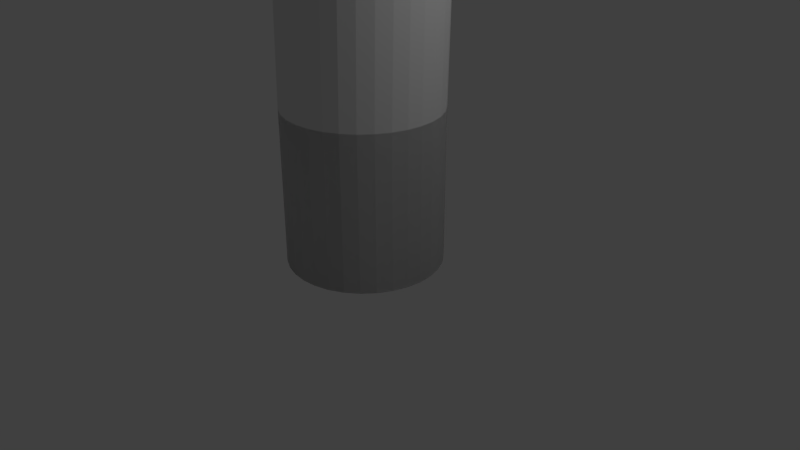 # Source: Tutorial2.blend  (saved by Blender 2.78.0; exported with 4.5.12 LTS)
import bpy
from mathutils import Matrix  # noqa: F401  (used for matrix-valued properties, if any)

bpy.ops.wm.read_factory_settings(use_empty=True)
scene = bpy.context.scene
scene.name = 'Scene'

# ---- collections
col_collection_1 = bpy.data.collections.new('Collection 1'); scene.collection.children.link(col_collection_1)

# ---- world
world_world = bpy.data.worlds.new('World'); scene.world = world_world
world_world.color = (0.05088, 0.05088, 0.05088)
world_world.use_sun_shadow = False
world_world.sun_shadow_jitter_overblur = 0.0
world_world.cycles.sampling_method = 'MANUAL'

# ---- cameras
cam_camera = bpy.data.cameras.new('Camera')
cam_camera.clip_end = 100.0
cam_camera.lens = 35.0
cam_camera.sensor_width = 32.0
cam_camera.sensor_height = 18.0
cam_camera.ortho_scale = 7.314
cam_camera.dof.focus_distance = 0.0
cam_camera.dof.aperture_fstop = 128.0

# ---- lights
light_lamp = bpy.data.lights.new('Lamp', 'POINT')
light_lamp.transmission_factor = 0.0
light_lamp.cutoff_distance = 30.0
light_lamp.energy = 100.0
light_lamp.shadow_buffer_clip_start = 1.001
light_lamp.shadow_soft_size = 0.1
light_lamp.shadow_maximum_resolution = 0.006
light_lamp.use_absolute_resolution = True

# ---- meshes
me_sphere = bpy.data.meshes.new('Sphere')
me_sphere.from_pydata([(0.1522, 0.09567, 0.2452), (0.2986, 0.1877, 0.231), (0.4335, 0.2724, 0.2079), (0.5518, 0.3468, 0.1768), (0.6488, 0.4077, 0.1389), (0.721, 0.4531, 0.09567), (0.7654, 0.481, 0.04877), (0.7804, 0.4904, 9.275e-09), (0.7654, 0.481, -0.04877), (0.721, 0.4531, -0.09567), (0.6488, 0.4077, -0.1389), (0.5518, 0.3468, -0.1768), (0.4335, 0.2724, -0.2079), (0.2986, 0.1877, -0.231), (0.1522, 0.09567, -0.2452), (0.2986, 0.09012, 0.2452), (0.5858, 0.1768, 0.231), (0.8504, 0.2566, 0.2079), (1.082, 0.3266, 0.1768), (1.273, 0.3841, 0.1389), (1.414, 0.4268, 0.09567), (1.501, 0.4531, 0.04877), (1.531, 0.4619, 9.275e-09), (1.501, 0.4531, -0.04877), (1.414, 0.4268, -0.09567), (1.273, 0.3841, -0.1389), (1.082, 0.3266, -0.1768), (0.8504, 0.2566, -0.2079), (0.5858, 0.1768, -0.231), (0.2986, 0.09012, -0.2452), (0.4335, 0.08111, 0.2452), (0.8504, 0.1591, 0.231), (1.235, 0.231, 0.2079), (1.571, 0.294, 0.1768), (1.848, 0.3457, 0.1389), (2.053, 0.3841, 0.09567), (2.18, 0.4077, 0.04877), (2.222, 0.4157, 9.275e-09), (2.18, 0.4077, -0.04877), (2.053, 0.3841, -0.09567), (1.848, 0.3457, -0.1389), (1.571, 0.294, -0.1768), (1.235, 0.231, -0.2079), (0.8504, 0.1591, -0.231), (0.4335, 0.08111, -0.2452), (0.5518, 0.06897, 0.2452), (1.082, 0.1353, 0.231), (1.571, 0.1964, 0.2079), (2.0, 0.25, 0.1768), (2.352, 0.294, 0.1389), (2.613, 0.3266, 0.09567), (2.774, 0.3468, 0.04877), (2.828, 0.3536, 9.275e-09), (2.774, 0.3468, -0.04877), (2.613, 0.3266, -0.09567), (2.352, 0.294, -0.1389), (2.0, 0.25, -0.1768), (1.571, 0.1964, -0.2079), (1.082, 0.1353, -0.231), (0.5518, 0.06897, -0.2452), (0.6488, 0.05419, 0.2452), (1.273, 0.1063, 0.231), (1.848, 0.1543, 0.2079), (2.352, 0.1964, 0.1768), (2.765, 0.231, 0.1389), (3.073, 0.2566, 0.09567), (3.262, 0.2724, 0.04877), (3.326, 0.2778, 9.275e-09), (3.262, 0.2724, -0.04877), (3.073, 0.2566, -0.09567), (2.765, 0.231, -0.1389), (2.352, 0.1964, -0.1768), (1.848, 0.1543, -0.2079), (1.273, 0.1063, -0.231), (0.6488, 0.05419, -0.2452), (0.721, 0.03733, 0.2452), (1.414, 0.07322, 0.231), (2.053, 0.1063, 0.2079), (2.613, 0.1353, 0.1768), (3.073, 0.1591, 0.1389), (3.414, 0.1768, 0.09567), (3.625, 0.1877, 0.04877), (3.696, 0.1913, 9.275e-09), (3.625, 0.1877, -0.04877), (3.414, 0.1768, -0.09567), (3.073, 0.1591, -0.1389), (2.613, 0.1353, -0.1768), (2.053, 0.1063, -0.2079), (1.414, 0.07322, -0.231), (0.721, 0.03733, -0.2452), (0.7654, 0.01903, 0.2452), (1.501, 0.03733, 0.231), (2.18, 0.05419, 0.2079), (2.774, 0.06897, 0.1768), (3.262, 0.08111, 0.1389), (3.625, 0.09012, 0.09567), (3.848, 0.09567, 0.04877), (3.923, 0.09754, 9.275e-09), (3.848, 0.09567, -0.04877), (3.625, 0.09012, -0.09567), (3.262, 0.08111, -0.1389), (2.774, 0.06897, -0.1768), (2.18, 0.05419, -0.2079), (1.501, 0.03733, -0.231), (0.7654, 0.01903, -0.2452), (0.7804, -2.809e-07, 0.2452), (1.531, -2.772e-07, 0.231), (2.222, -2.734e-07, 0.2079), (2.828, -2.772e-07, 0.1768), (3.326, -2.846e-07, 0.1389), (3.696, -2.548e-07, 0.09567), (3.923, -3.144e-07, 0.04877), (4.0, -3.07e-07, 9.275e-09), (3.923, -3.144e-07, -0.04877), (3.696, -2.325e-07, -0.09567), (3.326, -2.846e-07, -0.1389), (2.828, -2.772e-07, -0.1768), (2.222, -2.883e-07, -0.2079), (1.531, -2.697e-07, -0.231), (0.7804, -2.716e-07, -0.2452), (0.7654, -0.01903, 0.2452), (1.501, -0.03733, 0.231), (2.18, -0.05419, 0.2079), (2.774, -0.06898, 0.1768), (3.262, -0.08111, 0.1389), (3.625, -0.09012, 0.09567), (3.848, -0.09567, 0.04877), (3.923, -0.09755, 9.275e-09), (3.848, -0.09567, -0.04877), (3.625, -0.09012, -0.09567), (3.262, -0.08111, -0.1389), (2.774, -0.06898, -0.1768), (2.18, -0.05419, -0.2079), (1.501, -0.03733, -0.231), (0.7654, -0.01903, -0.2452), (0.721, -0.03733, 0.2452), (1.414, -0.07322, 0.231), (2.053, -0.1063, 0.2079), (2.613, -0.1353, 0.1768), (3.073, -0.1591, 0.1389), (3.414, -0.1768, 0.09567), (3.625, -0.1877, 0.04877), (3.696, -0.1913, 9.275e-09), (3.625, -0.1877, -0.04877), (3.414, -0.1768, -0.09567), (3.073, -0.1591, -0.1389), (2.613, -0.1353, -0.1768), (2.053, -0.1063, -0.2079), (1.414, -0.07322, -0.231), (0.721, -0.03733, -0.2452), (0.6488, -0.05419, 0.2452), (1.273, -0.1063, 0.231), (1.848, -0.1543, 0.2079), (2.352, -0.1964, 0.1768), (2.765, -0.231, 0.1389), (3.073, -0.2566, 0.09567), (3.262, -0.2724, 0.04877), (3.326, -0.2778, 9.275e-09), (3.262, -0.2724, -0.04877), (3.073, -0.2566, -0.09567), (2.765, -0.231, -0.1389), (2.352, -0.1964, -0.1768), (1.848, -0.1543, -0.2079), (1.273, -0.1063, -0.231), (0.6488, -0.05419, -0.2452), (0.5518, -0.06898, 0.2452), (1.082, -0.1353, 0.231), (1.571, -0.1964, 0.2079), (2.0, -0.25, 0.1768), (2.352, -0.294, 0.1389), (2.613, -0.3266, 0.09567), (2.774, -0.3468, 0.04877), (2.828, -0.3536, 9.275e-09), (2.774, -0.3468, -0.04877), (2.613, -0.3266, -0.09567), (2.352, -0.294, -0.1389), (2.0, -0.25, -0.1768), (1.571, -0.1964, -0.2079), (1.082, -0.1353, -0.231), (0.5518, -0.06898, -0.2452), (0.4335, -0.08111, 0.2452), (0.8504, -0.1591, 0.231), (1.235, -0.231, 0.2079), (1.571, -0.294, 0.1768), (1.848, -0.3457, 0.1389), (2.053, -0.3841, 0.09567), (2.18, -0.4077, 0.04877), (2.222, -0.4157, 9.275e-09), (2.18, -0.4077, -0.04877), (2.053, -0.3841, -0.09567), (1.848, -0.3457, -0.1389), (1.571, -0.294, -0.1768), (1.235, -0.231, -0.2079), (0.8504, -0.1591, -0.231), (0.4335, -0.08111, -0.2452), (0.2986, -0.09012, 0.2452), (0.5858, -0.1768, 0.231), (0.8504, -0.2566, 0.2079), (1.082, -0.3266, 0.1768), (1.273, -0.3841, 0.1389), (1.414, -0.4268, 0.09567), (1.501, -0.4531, 0.04877), (1.531, -0.4619, 9.275e-09), (1.501, -0.4531, -0.04877), (1.414, -0.4268, -0.09567), (1.273, -0.3841, -0.1389), (1.082, -0.3266, -0.1768), (0.8504, -0.2566, -0.2079), (0.5858, -0.1768, -0.231), (0.2986, -0.09012, -0.2452), (0.1522, -0.09567, 0.2452), (0.2986, -0.1877, 0.231), (0.4335, -0.2724, 0.2079), (0.5518, -0.3468, 0.1768), (0.6488, -0.4077, 0.1389), (0.721, -0.4531, 0.09567), (0.7654, -0.481, 0.04877), (0.7804, -0.4904, 9.275e-09), (0.7654, -0.481, -0.04877), (0.721, -0.4531, -0.09567), (0.6488, -0.4077, -0.1389), (0.5518, -0.3468, -0.1768), (0.4335, -0.2724, -0.2079), (0.2986, -0.1877, -0.231), (0.1522, -0.09567, -0.2452), (-3.34e-07, -0.09755, 0.2452), (-1.403e-07, -0.1913, 0.231), (-1.999e-07, -0.2778, 0.2079), (-4.085e-07, -0.3536, 0.1768), (-6.47e-07, -0.4157, 0.1389), (-5.091e-08, -0.4619, 0.09567), (-6.47e-07, -0.4904, 0.04877), (-7.066e-07, -0.5, 9.275e-09), (-6.47e-07, -0.4904, -0.04877), (-5.091e-08, -0.4619, -0.09567), (-6.47e-07, -0.4157, -0.1389), (-4.085e-07, -0.3536, -0.1768), (-3.489e-07, -0.2778, -0.2079), (-2.893e-07, -0.1913, -0.231), (-2.893e-07, -0.09755, -0.2452), (-0.1522, -0.09567, 0.2452), (-0.2986, -0.1877, 0.231), (-0.4335, -0.2724, 0.2079), (-0.5518, -0.3468, 0.1768), (-0.6488, -0.4077, 0.1389), (-0.721, -0.4531, 0.09567), (-0.7654, -0.481, 0.04877), (-0.7804, -0.4904, 9.275e-09), (-0.7654, -0.481, -0.04877), (-0.721, -0.4531, -0.09567), (-0.6488, -0.4077, -0.1389), (-0.5518, -0.3468, -0.1768), (-0.4335, -0.2724, -0.2079), (-0.2986, -0.1877, -0.231), (-0.1522, -0.09567, -0.2452), (-0.2986, -0.09012, 0.2452), (-0.5858, -0.1768, 0.231), (-0.8504, -0.2566, 0.2079), (-1.082, -0.3266, 0.1768), (-1.273, -0.3841, 0.1389), (-1.414, -0.4268, 0.09567), (-1.501, -0.4531, 0.04877), (-1.531, -0.4619, 9.275e-09), (-1.501, -0.4531, -0.04877), (-1.414, -0.4268, -0.09567), (-1.273, -0.3841, -0.1389), (-1.082, -0.3266, -0.1768), (-0.8504, -0.2566, -0.2079), (-0.5858, -0.1768, -0.231), (-0.2986, -0.09012, -0.2452), (-0.4335, -0.08111, 0.2452), (-0.8504, -0.1591, 0.231), (-1.235, -0.231, 0.2079), (-1.571, -0.294, 0.1768), (-1.848, -0.3457, 0.1389), (-2.053, -0.3841, 0.09567), (-2.18, -0.4077, 0.04877), (-2.222, -0.4157, 9.275e-09), (-2.18, -0.4077, -0.04877), (-2.053, -0.3841, -0.09567), (-1.848, -0.3457, -0.1389), (-1.571, -0.294, -0.1768), (-1.235, -0.231, -0.2079), (-0.8504, -0.1591, -0.231), (-0.4335, -0.08111, -0.2452), (-0.5518, -0.06898, 0.2452), (-1.082, -0.1353, 0.231), (-1.571, -0.1964, 0.2079), (-2.0, -0.25, 0.1768), (-2.352, -0.294, 0.1389), (-2.613, -0.3266, 0.09567), (-2.774, -0.3468, 0.04877), (-2.828, -0.3536, 9.275e-09), (-2.774, -0.3468, -0.04877), (-2.613, -0.3266, -0.09567), (-2.352, -0.294, -0.1389), (-2.0, -0.25, -0.1768), (-1.571, -0.1964, -0.2079), (-1.082, -0.1353, -0.231), (-0.5518, -0.06898, -0.2452), (-1.389e-06, -3.71e-07, 0.25), (-0.6488, -0.05419, 0.2452), (-1.273, -0.1063, 0.231), (-1.848, -0.1543, 0.2079), (-2.352, -0.1964, 0.1768), (-2.765, -0.231, 0.1389), (-3.073, -0.2566, 0.09567), (-3.262, -0.2724, 0.04877), (-3.326, -0.2778, 9.275e-09), (-3.262, -0.2724, -0.04877), (-3.073, -0.2566, -0.09567), (-2.765, -0.231, -0.1389), (-2.352, -0.1964, -0.1768), (-1.848, -0.1543, -0.2079), (-1.273, -0.1063, -0.231), (-0.6488, -0.05419, -0.2452), (-0.721, -0.03733, 0.2452), (-1.414, -0.07322, 0.231), (-2.053, -0.1063, 0.2079), (-2.613, -0.1353, 0.1768), (-3.073, -0.1591, 0.1389), (-3.414, -0.1768, 0.09567), (-3.625, -0.1877, 0.04877), (-3.696, -0.1913, 9.275e-09), (-3.625, -0.1877, -0.04877), (-3.414, -0.1768, -0.09567), (-3.073, -0.1591, -0.1389), (-2.613, -0.1353, -0.1768), (-2.053, -0.1063, -0.2079), (-1.414, -0.07322, -0.231), (-0.721, -0.03733, -0.2452), (-0.7654, -0.01903, 0.2452), (-1.501, -0.03733, 0.231), (-2.18, -0.05419, 0.2079), (-2.774, -0.06898, 0.1768), (-3.262, -0.08111, 0.1389), (-3.625, -0.09012, 0.09567), (-3.848, -0.09567, 0.04877), (-3.923, -0.09755, 9.275e-09), (-3.848, -0.09567, -0.04877), (-3.625, -0.09012, -0.09567), (-3.262, -0.08111, -0.1389), (-2.774, -0.06898, -0.1768), (-2.18, -0.05419, -0.2079), (-1.501, -0.03733, -0.231), (-0.7654, -0.01903, -0.2452), (-0.7804, -2.734e-07, 0.2452), (-1.531, -2.585e-07, 0.231), (-2.222, -2.585e-07, 0.2079), (-2.828, -2.101e-07, 0.1768), (-3.326, -1.877e-07, 0.1389), (-3.696, -2.772e-07, 0.09567), (-3.923, -1.654e-07, 0.04877), (-4.0, -1.877e-07, 9.275e-09), (-3.923, -1.654e-07, -0.04877), (-3.696, -2.772e-07, -0.09567), (-3.326, -1.877e-07, -0.1389), (-2.828, -2.101e-07, -0.1768), (-2.222, -2.474e-07, -0.2079), (-1.531, -2.436e-07, -0.231), (-0.7804, -2.753e-07, -0.2452), (-0.7654, 0.01903, 0.2452), (-1.501, 0.03733, 0.231), (-2.18, 0.05419, 0.2079), (-2.774, 0.06897, 0.1768), (-3.262, 0.08111, 0.1389), (-3.625, 0.09012, 0.09567), (-3.848, 0.09567, 0.04877), (-3.923, 0.09754, 9.275e-09), (-3.848, 0.09567, -0.04877), (-3.625, 0.09012, -0.09567), (-3.262, 0.08111, -0.1389), (-2.774, 0.06897, -0.1768), (-2.18, 0.05419, -0.2079), (-1.501, 0.03733, -0.231), (-0.7654, 0.01903, -0.2452), (-0.721, 0.03733, 0.2452), (-1.414, 0.07322, 0.231), (-2.053, 0.1063, 0.2079), (-2.613, 0.1353, 0.1768), (-3.073, 0.1591, 0.1389), (-3.414, 0.1768, 0.09567), (-3.625, 0.1877, 0.04877), (-3.696, 0.1913, 9.275e-09), (-3.625, 0.1877, -0.04877), (-3.414, 0.1768, -0.09567), (-3.073, 0.1591, -0.1389), (-2.613, 0.1353, -0.1768), (-2.053, 0.1063, -0.2079), (-1.414, 0.07322, -0.231), (-0.721, 0.03733, -0.2452), (-0.6488, 0.05419, 0.2452), (-1.273, 0.1063, 0.231), (-1.848, 0.1543, 0.2079), (-2.352, 0.1964, 0.1768), (-2.765, 0.231, 0.1389), (-3.073, 0.2566, 0.09567), (-3.262, 0.2724, 0.04877), (-3.326, 0.2778, 9.275e-09), (-3.262, 0.2724, -0.04877), (-3.073, 0.2566, -0.09567), (-2.765, 0.231, -0.1389), (-2.352, 0.1964, -0.1768), (-1.848, 0.1543, -0.2079), (-1.273, 0.1063, -0.231), (-0.6488, 0.05419, -0.2452), (-0.5518, 0.06897, 0.2452), (-1.082, 0.1353, 0.231), (-1.571, 0.1964, 0.2079), (-2.0, 0.25, 0.1768), (-2.352, 0.294, 0.1389), (-2.613, 0.3266, 0.09567), (-2.774, 0.3468, 0.04877), (-2.828, 0.3536, 9.275e-09), (-2.774, 0.3468, -0.04877), (-2.613, 0.3266, -0.09567), (-2.352, 0.294, -0.1389), (-2.0, 0.25, -0.1768), (-1.571, 0.1964, -0.2079), (-1.082, 0.1353, -0.231), (-0.5518, 0.06897, -0.2452), (-0.4335, 0.08111, 0.2452), (-0.8504, 0.1591, 0.231), (-1.235, 0.231, 0.2079), (-1.571, 0.294, 0.1768), (-1.848, 0.3457, 0.1389), (-2.053, 0.3841, 0.09567), (-2.18, 0.4077, 0.04877), (-2.222, 0.4157, 9.275e-09), (-2.18, 0.4077, -0.04877), (-2.053, 0.3841, -0.09567), (-1.848, 0.3457, -0.1389), (-1.571, 0.294, -0.1768), (-1.235, 0.231, -0.2079), (-0.8504, 0.1591, -0.231), (-0.4335, 0.08111, -0.2452), (-0.2986, 0.09012, 0.2452), (-0.5858, 0.1768, 0.231), (-0.8504, 0.2566, 0.2079), (-1.082, 0.3266, 0.1768), (-1.273, 0.3841, 0.1389), (-1.414, 0.4268, 0.09567), (-1.501, 0.4531, 0.04877), (-1.531, 0.4619, 9.275e-09), (-1.501, 0.4531, -0.04877), (-1.414, 0.4268, -0.09567), (-1.273, 0.3841, -0.1389), (-1.082, 0.3266, -0.1768), (-0.8504, 0.2566, -0.2079), (-0.5858, 0.1768, -0.231), (-0.2986, 0.09012, -0.2452), (-0.1522, 0.09567, 0.2452), (-0.2986, 0.1877, 0.231), (-0.4335, 0.2724, 0.2079), (-0.5518, 0.3468, 0.1768), (-0.6488, 0.4077, 0.1389), (-0.721, 0.4531, 0.09567), (-0.7654, 0.481, 0.04877), (-0.7804, 0.4904, 9.275e-09), (-0.7654, 0.481, -0.04877), (-0.721, 0.4531, -0.09567), (-0.6488, 0.4077, -0.1389), (-0.5518, 0.3468, -0.1768), (-0.4335, 0.2724, -0.2079), (-0.2986, 0.1877, -0.231), (-0.1522, 0.09567, -0.2452), (-1.552e-07, 0.09754, 0.2452), (8.699e-09, 0.1913, 0.231), (1.279e-07, 0.2778, 0.2079), (3.067e-07, 0.3536, 0.1768), (7.836e-07, 0.4157, 0.1389), (-5.091e-08, 0.4619, 0.09567), (7.24e-07, 0.4904, 0.04877), (7.836e-07, 0.5, 9.275e-09), (7.24e-07, 0.4904, -0.04877), (-5.091e-08, 0.4619, -0.09567), (7.836e-07, 0.4157, -0.1389), (3.067e-07, 0.3536, -0.1768), (1.875e-07, 0.2778, -0.2079), (8.699e-09, 0.1913, -0.231), (-2.446e-07, 0.09754, -0.2452), (-3.052e-07, -2.805e-07, -0.25), (0.1522, 0.09567, 0.2452), (0.2986, 0.1877, 0.231), (0.4335, 0.2724, 0.2079), (0.5518, 0.3468, 0.1768), (0.6488, 0.4077, 0.1389), (0.721, 0.4531, 0.09567), (0.7654, 0.481, 0.04877), (0.7804, 0.4904, 9.275e-09), (0.7654, 0.481, -0.04877), (0.721, 0.4531, -0.09567), (0.6488, 0.4077, -0.1389), (0.5518, 0.3468, -0.1768), (0.4335, 0.2724, -0.2079), (0.2986, 0.1877, -0.231), (0.1522, 0.09567, -0.2452), (0.2986, 0.09012, 0.2452), (0.5858, 0.1768, 0.231), (0.8504, 0.2566, 0.2079), (1.082, 0.3266, 0.1768), (1.273, 0.3841, 0.1389), (1.414, 0.4268, 0.09567), (1.501, 0.4531, 0.04877), (1.531, 0.4619, 9.275e-09), (1.501, 0.4531, -0.04877), (1.414, 0.4268, -0.09567), (1.273, 0.3841, -0.1389), (1.082, 0.3266, -0.1768), (0.8504, 0.2566, -0.2079), (0.5858, 0.1768, -0.231), (0.2986, 0.09012, -0.2452), (0.4335, 0.08111, 0.2452), (0.8504, 0.1591, 0.231), (1.235, 0.231, 0.2079), (1.571, 0.294, 0.1768), (1.848, 0.3457, 0.1389), (2.053, 0.3841, 0.09567), (2.18, 0.4077, 0.04877), (2.222, 0.4157, 9.275e-09), (2.18, 0.4077, -0.04877), (2.053, 0.3841, -0.09567), (1.848, 0.3457, -0.1389), (1.571, 0.294, -0.1768), (1.235, 0.231, -0.2079), (0.8504, 0.1591, -0.231), (0.4335, 0.08111, -0.2452), (0.5518, 0.06897, 0.2452), (1.082, 0.1353, 0.231), (1.571, 0.1964, 0.2079), (2.0, 0.25, 0.1768), (2.352, 0.294, 0.1389), (2.613, 0.3266, 0.09567), (2.774, 0.3468, 0.04877), (2.828, 0.3536, 9.275e-09), (2.774, 0.3468, -0.04877), (2.613, 0.3266, -0.09567), (2.352, 0.294, -0.1389), (2.0, 0.25, -0.1768), (1.571, 0.1964, -0.2079), (1.082, 0.1353, -0.231), (0.5518, 0.06897, -0.2452), (0.6488, 0.05419, 0.2452), (1.273, 0.1063, 0.231), (1.848, 0.1543, 0.2079), (2.352, 0.1964, 0.1768), (2.765, 0.231, 0.1389), (3.073, 0.2566, 0.09567), (3.262, 0.2724, 0.04877), (3.326, 0.2778, 9.275e-09), (3.262, 0.2724, -0.04877), (3.073, 0.2566, -0.09567), (2.765, 0.231, -0.1389), (2.352, 0.1964, -0.1768), (1.848, 0.1543, -0.2079), (1.273, 0.1063, -0.231), (0.6488, 0.05419, -0.2452), (0.721, 0.03733, 0.2452), (1.414, 0.07322, 0.231), (2.053, 0.1063, 0.2079), (2.613, 0.1353, 0.1768), (3.073, 0.1591, 0.1389), (3.414, 0.1768, 0.09567), (3.625, 0.1877, 0.04877), (3.696, 0.1913, 9.275e-09), (3.625, 0.1877, -0.04877), (3.414, 0.1768, -0.09567), (3.073, 0.1591, -0.1389), (2.613, 0.1353, -0.1768), (2.053, 0.1063, -0.2079), (1.414, 0.07322, -0.231), (0.721, 0.03733, -0.2452), (0.7654, 0.01903, 0.2452), (1.501, 0.03733, 0.231), (2.18, 0.05419, 0.2079), (2.774, 0.06897, 0.1768), (3.262, 0.08111, 0.1389), (3.625, 0.09012, 0.09567), (3.848, 0.09567, 0.04877), (3.923, 0.09754, 9.275e-09), (3.848, 0.09567, -0.04877), (3.625, 0.09012, -0.09567), (3.262, 0.08111, -0.1389), (2.774, 0.06897, -0.1768), (2.18, 0.05419, -0.2079), (1.501, 0.03733, -0.231), (0.7654, 0.01903, -0.2452), (0.7804, -2.809e-07, 0.2452), (1.531, -2.772e-07, 0.231), (2.222, -2.734e-07, 0.2079), (2.828, -2.772e-07, 0.1768), (3.326, -2.846e-07, 0.1389), (3.696, -2.548e-07, 0.09567), (3.923, -3.144e-07, 0.04877), (4.0, -3.07e-07, 9.275e-09), (3.923, -3.144e-07, -0.04877), (3.696, -2.325e-07, -0.09567), (3.326, -2.846e-07, -0.1389), (2.828, -2.772e-07, -0.1768), (2.222, -2.883e-07, -0.2079), (1.531, -2.697e-07, -0.231), (0.7804, -2.716e-07, -0.2452), (0.7654, -0.01903, 0.2452), (1.501, -0.03733, 0.231), (2.18, -0.05419, 0.2079), (2.774, -0.06898, 0.1768), (3.262, -0.08111, 0.1389), (3.625, -0.09012, 0.09567), (3.848, -0.09567, 0.04877), (3.923, -0.09755, 9.275e-09), (3.848, -0.09567, -0.04877), (3.625, -0.09012, -0.09567), (3.262, -0.08111, -0.1389), (2.774, -0.06898, -0.1768), (2.18, -0.05419, -0.2079), (1.501, -0.03733, -0.231), (0.7654, -0.01903, -0.2452), (0.721, -0.03733, 0.2452), (1.414, -0.07322, 0.231), (2.053, -0.1063, 0.2079), (2.613, -0.1353, 0.1768), (3.073, -0.1591, 0.1389), (3.414, -0.1768, 0.09567), (3.625, -0.1877, 0.04877), (3.696, -0.1913, 9.275e-09), (3.625, -0.1877, -0.04877), (3.414, -0.1768, -0.09567), (3.073, -0.1591, -0.1389), (2.613, -0.1353, -0.1768), (2.053, -0.1063, -0.2079), (1.414, -0.07322, -0.231), (0.721, -0.03733, -0.2452), (0.6488, -0.05419, 0.2452), (1.273, -0.1063, 0.231), (1.848, -0.1543, 0.2079), (2.352, -0.1964, 0.1768), (2.765, -0.231, 0.1389), (3.073, -0.2566, 0.09567), (3.262, -0.2724, 0.04877), (3.326, -0.2778, 9.275e-09), (3.262, -0.2724, -0.04877), (3.073, -0.2566, -0.09567), (2.765, -0.231, -0.1389), (2.352, -0.1964, -0.1768), (1.848, -0.1543, -0.2079), (1.273, -0.1063, -0.231), (0.6488, -0.05419, -0.2452), (0.5518, -0.06898, 0.2452), (1.082, -0.1353, 0.231), (1.571, -0.1964, 0.2079), (2.0, -0.25, 0.1768), (2.352, -0.294, 0.1389), (2.613, -0.3266, 0.09567), (2.774, -0.3468, 0.04877), (2.828, -0.3536, 9.275e-09), (2.774, -0.3468, -0.04877), (2.613, -0.3266, -0.09567), (2.352, -0.294, -0.1389), (2.0, -0.25, -0.1768), (1.571, -0.1964, -0.2079), (1.082, -0.1353, -0.231), (0.5518, -0.06898, -0.2452), (0.4335, -0.08111, 0.2452), (0.8504, -0.1591, 0.231), (1.235, -0.231, 0.2079), (1.571, -0.294, 0.1768), (1.848, -0.3457, 0.1389), (2.053, -0.3841, 0.09567), (2.18, -0.4077, 0.04877), (2.222, -0.4157, 9.275e-09), (2.18, -0.4077, -0.04877), (2.053, -0.3841, -0.09567), (1.848, -0.3457, -0.1389), (1.571, -0.294, -0.1768), (1.235, -0.231, -0.2079), (0.8504, -0.1591, -0.231), (0.4335, -0.08111, -0.2452), (0.2986, -0.09012, 0.2452), (0.5858, -0.1768, 0.231), (0.8504, -0.2566, 0.2079), (1.082, -0.3266, 0.1768), (1.273, -0.3841, 0.1389), (1.414, -0.4268, 0.09567), (1.501, -0.4531, 0.04877), (1.531, -0.4619, 9.275e-09), (1.501, -0.4531, -0.04877), (1.414, -0.4268, -0.09567), (1.273, -0.3841, -0.1389), (1.082, -0.3266, -0.1768), (0.8504, -0.2566, -0.2079), (0.5858, -0.1768, -0.231), (0.2986, -0.09012, -0.2452), (0.1522, -0.09567, 0.2452), (0.2986, -0.1877, 0.231), (0.4335, -0.2724, 0.2079), (0.5518, -0.3468, 0.1768), (0.6488, -0.4077, 0.1389), (0.721, -0.4531, 0.09567), (0.7654, -0.481, 0.04877), (0.7804, -0.4904, 9.275e-09), (0.7654, -0.481, -0.04877), (0.721, -0.4531, -0.09567), (0.6488, -0.4077, -0.1389), (0.5518, -0.3468, -0.1768), (0.4335, -0.2724, -0.2079), (0.2986, -0.1877, -0.231), (0.1522, -0.09567, -0.2452), (-3.34e-07, -0.09755, 0.2452), (-1.403e-07, -0.1913, 0.231), (-1.999e-07, -0.2778, 0.2079), (-4.085e-07, -0.3536, 0.1768), (-6.47e-07, -0.4157, 0.1389), (-5.091e-08, -0.4619, 0.09567), (-6.47e-07, -0.4904, 0.04877), (-7.066e-07, -0.5, 9.275e-09), (-6.47e-07, -0.4904, -0.04877), (-5.091e-08, -0.4619, -0.09567), (-6.47e-07, -0.4157, -0.1389), (-4.085e-07, -0.3536, -0.1768), (-3.489e-07, -0.2778, -0.2079), (-2.893e-07, -0.1913, -0.231), (-2.893e-07, -0.09755, -0.2452), (-0.1522, -0.09567, 0.2452), (-0.2986, -0.1877, 0.231), (-0.4335, -0.2724, 0.2079), (-0.5518, -0.3468, 0.1768), (-0.6488, -0.4077, 0.1389), (-0.721, -0.4531, 0.09567), (-0.7654, -0.481, 0.04877), (-0.7804, -0.4904, 9.275e-09), (-0.7654, -0.481, -0.04877), (-0.721, -0.4531, -0.09567), (-0.6488, -0.4077, -0.1389), (-0.5518, -0.3468, -0.1768), (-0.4335, -0.2724, -0.2079), (-0.2986, -0.1877, -0.231), (-0.1522, -0.09567, -0.2452), (-0.2986, -0.09012, 0.2452), (-0.5858, -0.1768, 0.231), (-0.8504, -0.2566, 0.2079), (-1.082, -0.3266, 0.1768), (-1.273, -0.3841, 0.1389), (-1.414, -0.4268, 0.09567), (-1.501, -0.4531, 0.04877), (-1.531, -0.4619, 9.275e-09), (-1.501, -0.4531, -0.04877), (-1.414, -0.4268, -0.09567), (-1.273, -0.3841, -0.1389), (-1.082, -0.3266, -0.1768), (-0.8504, -0.2566, -0.2079), (-0.5858, -0.1768, -0.231), (-0.2986, -0.09012, -0.2452), (-0.4335, -0.08111, 0.2452), (-0.8504, -0.1591, 0.231), (-1.235, -0.231, 0.2079), (-1.571, -0.294, 0.1768), (-1.848, -0.3457, 0.1389), (-2.053, -0.3841, 0.09567), (-2.18, -0.4077, 0.04877), (-2.222, -0.4157, 9.275e-09), (-2.18, -0.4077, -0.04877), (-2.053, -0.3841, -0.09567), (-1.848, -0.3457, -0.1389), (-1.571, -0.294, -0.1768), (-1.235, -0.231, -0.2079), (-0.8504, -0.1591, -0.231), (-0.4335, -0.08111, -0.2452), (-0.5518, -0.06898, 0.2452), (-1.082, -0.1353, 0.231), (-1.571, -0.1964, 0.2079), (-2.0, -0.25, 0.1768), (-2.352, -0.294, 0.1389), (-2.613, -0.3266, 0.09567), (-2.774, -0.3468, 0.04877), (-2.828, -0.3536, 9.275e-09), (-2.774, -0.3468, -0.04877), (-2.613, -0.3266, -0.09567), (-2.352, -0.294, -0.1389), (-2.0, -0.25, -0.1768), (-1.571, -0.1964, -0.2079), (-1.082, -0.1353, -0.231), (-0.5518, -0.06898, -0.2452), (-1.389e-06, -3.71e-07, 0.25), (-0.6488, -0.05419, 0.2452), (-1.273, -0.1063, 0.231), (-1.848, -0.1543, 0.2079), (-2.352, -0.1964, 0.1768), (-2.765, -0.231, 0.1389), (-3.073, -0.2566, 0.09567), (-3.262, -0.2724, 0.04877), (-3.326, -0.2778, 9.275e-09), (-3.262, -0.2724, -0.04877), (-3.073, -0.2566, -0.09567), (-2.765, -0.231, -0.1389), (-2.352, -0.1964, -0.1768), (-1.848, -0.1543, -0.2079), (-1.273, -0.1063, -0.231), (-0.6488, -0.05419, -0.2452), (-0.721, -0.03733, 0.2452), (-1.414, -0.07322, 0.231), (-2.053, -0.1063, 0.2079), (-2.613, -0.1353, 0.1768), (-3.073, -0.1591, 0.1389), (-3.414, -0.1768, 0.09567), (-3.625, -0.1877, 0.04877), (-3.696, -0.1913, 9.275e-09), (-3.625, -0.1877, -0.04877), (-3.414, -0.1768, -0.09567), (-3.073, -0.1591, -0.1389), (-2.613, -0.1353, -0.1768), (-2.053, -0.1063, -0.2079), (-1.414, -0.07322, -0.231), (-0.721, -0.03733, -0.2452), (-0.7654, -0.01903, 0.2452), (-1.501, -0.03733, 0.231), (-2.18, -0.05419, 0.2079), (-2.774, -0.06898, 0.1768), (-3.262, -0.08111, 0.1389), (-3.625, -0.09012, 0.09567), (-3.848, -0.09567, 0.04877), (-3.923, -0.09755, 9.275e-09), (-3.848, -0.09567, -0.04877), (-3.625, -0.09012, -0.09567), (-3.262, -0.08111, -0.1389), (-2.774, -0.06898, -0.1768), (-2.18, -0.05419, -0.2079), (-1.501, -0.03733, -0.231), (-0.7654, -0.01903, -0.2452), (-0.7804, -2.734e-07, 0.2452), (-1.531, -2.585e-07, 0.231), (-2.222, -2.585e-07, 0.2079), (-2.828, -2.101e-07, 0.1768), (-3.326, -1.877e-07, 0.1389), (-3.696, -2.772e-07, 0.09567), (-3.923, -1.654e-07, 0.04877), (-4.0, -1.877e-07, 9.275e-09), (-3.923, -1.654e-07, -0.04877), (-3.696, -2.772e-07, -0.09567), (-3.326, -1.877e-07, -0.1389), (-2.828, -2.101e-07, -0.1768), (-2.222, -2.474e-07, -0.2079), (-1.531, -2.436e-07, -0.231), (-0.7804, -2.753e-07, -0.2452), (-0.7654, 0.01903, 0.2452), (-1.501, 0.03733, 0.231), (-2.18, 0.05419, 0.2079), (-2.774, 0.06897, 0.1768), (-3.262, 0.08111, 0.1389), (-3.625, 0.09012, 0.09567), (-3.848, 0.09567, 0.04877), (-3.923, 0.09754, 9.275e-09), (-3.848, 0.09567, -0.04877), (-3.625, 0.09012, -0.09567), (-3.262, 0.08111, -0.1389), (-2.774, 0.06897, -0.1768), (-2.18, 0.05419, -0.2079), (-1.501, 0.03733, -0.231), (-0.7654, 0.01903, -0.2452), (-0.721, 0.03733, 0.2452), (-1.414, 0.07322, 0.231), (-2.053, 0.1063, 0.2079), (-2.613, 0.1353, 0.1768), (-3.073, 0.1591, 0.1389), (-3.414, 0.1768, 0.09567), (-3.625, 0.1877, 0.04877), (-3.696, 0.1913, 9.275e-09), (-3.625, 0.1877, -0.04877), (-3.414, 0.1768, -0.09567), (-3.073, 0.1591, -0.1389), (-2.613, 0.1353, -0.1768), (-2.053, 0.1063, -0.2079), (-1.414, 0.07322, -0.231), (-0.721, 0.03733, -0.2452), (-0.6488, 0.05419, 0.2452), (-1.273, 0.1063, 0.231), (-1.848, 0.1543, 0.2079), (-2.352, 0.1964, 0.1768), (-2.765, 0.231, 0.1389), (-3.073, 0.2566, 0.09567), (-3.262, 0.2724, 0.04877), (-3.326, 0.2778, 9.275e-09), (-3.262, 0.2724, -0.04877), (-3.073, 0.2566, -0.09567), (-2.765, 0.231, -0.1389), (-2.352, 0.1964, -0.1768), (-1.848, 0.1543, -0.2079), (-1.273, 0.1063, -0.231), (-0.6488, 0.05419, -0.2452), (-0.5518, 0.06897, 0.2452), (-1.082, 0.1353, 0.231), (-1.571, 0.1964, 0.2079), (-2.0, 0.25, 0.1768), (-2.352, 0.294, 0.1389), (-2.613, 0.3266, 0.09567), (-2.774, 0.3468, 0.04877), (-2.828, 0.3536, 9.275e-09), (-2.774, 0.3468, -0.04877), (-2.613, 0.3266, -0.09567), (-2.352, 0.294, -0.1389), (-2.0, 0.25, -0.1768), (-1.571, 0.1964, -0.2079), (-1.082, 0.1353, -0.231), (-0.5518, 0.06897, -0.2452), (-0.4335, 0.08111, 0.2452), (-0.8504, 0.1591, 0.231), (-1.235, 0.231, 0.2079), (-1.571, 0.294, 0.1768), (-1.848, 0.3457, 0.1389), (-2.053, 0.3841, 0.09567), (-2.18, 0.4077, 0.04877), (-2.222, 0.4157, 9.275e-09), (-2.18, 0.4077, -0.04877), (-2.053, 0.3841, -0.09567), (-1.848, 0.3457, -0.1389), (-1.571, 0.294, -0.1768), (-1.235, 0.231, -0.2079), (-0.8504, 0.1591, -0.231), (-0.4335, 0.08111, -0.2452), (-0.2986, 0.09012, 0.2452), (-0.5858, 0.1768, 0.231), (-0.8504, 0.2566, 0.2079), (-1.082, 0.3266, 0.1768), (-1.273, 0.3841, 0.1389), (-1.414, 0.4268, 0.09567), (-1.501, 0.4531, 0.04877), (-1.531, 0.4619, 9.275e-09), (-1.501, 0.4531, -0.04877), (-1.414, 0.4268, -0.09567), (-1.273, 0.3841, -0.1389), (-1.082, 0.3266, -0.1768), (-0.8504, 0.2566, -0.2079), (-0.5858, 0.1768, -0.231), (-0.2986, 0.09012, -0.2452), (-0.1522, 0.09567, 0.2452), (-0.2986, 0.1877, 0.231), (-0.4335, 0.2724, 0.2079), (-0.5518, 0.3468, 0.1768), (-0.6488, 0.4077, 0.1389), (-0.721, 0.4531, 0.09567), (-0.7654, 0.481, 0.04877), (-0.7804, 0.4904, 9.275e-09), (-0.7654, 0.481, -0.04877), (-0.721, 0.4531, -0.09567), (-0.6488, 0.4077, -0.1389), (-0.5518, 0.3468, -0.1768), (-0.4335, 0.2724, -0.2079), (-0.2986, 0.1877, -0.231), (-0.1522, 0.09567, -0.2452), (-1.552e-07, 0.09754, 0.2452), (8.699e-09, 0.1913, 0.231), (1.279e-07, 0.2778, 0.2079), (3.067e-07, 0.3536, 0.1768), (7.836e-07, 0.4157, 0.1389), (-5.091e-08, 0.4619, 0.09567), (7.24e-07, 0.4904, 0.04877), (7.836e-07, 0.5, 9.275e-09), (7.24e-07, 0.4904, -0.04877), (-5.091e-08, 0.4619, -0.09567), (7.836e-07, 0.4157, -0.1389), (3.067e-07, 0.3536, -0.1768), (1.875e-07, 0.2778, -0.2079), (8.699e-09, 0.1913, -0.231), (-2.446e-07, 0.09754, -0.2452), (-3.052e-07, -2.805e-07, -0.25), (0.04711, 0.9098, -5.829), (0.04711, 0.9098, -3.829), (0.2422, 0.8906, -5.829), (0.2422, 0.8906, -3.829), (0.4298, 0.8337, -5.829), (0.4298, 0.8337, -3.829), (0.6027, 0.7413, -5.829), (0.6027, 0.7413, -3.829), (0.7542, 0.6169, -5.829), (0.7542, 0.6169, -3.829), (0.8786, 0.4654, -5.829), (0.8786, 0.4654, -3.829), (0.971, 0.2925, -5.829), (0.971, 0.2925, -3.829), (1.028, 0.1049, -5.829), (1.028, 0.1049, -3.829), (1.047, -0.09018, -5.829), (1.047, -0.09018, -3.829), (1.028, -0.2853, -5.829), (1.028, -0.2853, -3.829), (0.971, -0.4729, -5.829), (0.971, -0.4729, -3.829), (0.8786, -0.6457, -5.829), (0.8786, -0.6457, -3.829), (0.7542, -0.7973, -5.829), (0.7542, -0.7973, -3.829), (0.6027, -0.9216, -5.829), (0.6027, -0.9216, -3.829), (0.4298, -1.014, -5.829), (0.4298, -1.014, -3.829), (0.2422, -1.071, -5.829), (0.2422, -1.071, -3.829), (0.04711, -1.09, -5.829), (0.04711, -1.09, -3.829), (-0.148, -1.071, -5.829), (-0.148, -1.071, -3.829), (-0.3356, -1.014, -5.829), (-0.3356, -1.014, -3.829), (-0.5085, -0.9216, -5.829), (-0.5085, -0.9216, -3.829), (-0.66, -0.7973, -5.829), (-0.66, -0.7973, -3.829), (-0.7844, -0.6457, -5.829), (-0.7844, -0.6457, -3.829), (-0.8768, -0.4729, -5.829), (-0.8768, -0.4729, -3.829), (-0.9337, -0.2853, -5.829), (-0.9337, -0.2853, -3.829), (-0.9529, -0.09018, -5.829), (-0.9529, -0.09018, -3.829), (-0.9337, 0.1049, -5.829), (-0.9337, 0.1049, -3.829), (-0.8768, 0.2925, -5.829), (-0.8768, 0.2925, -3.829), (-0.7844, 0.4654, -5.829), (-0.7844, 0.4654, -3.829), (-0.66, 0.6169, -5.829), (-0.66, 0.6169, -3.829), (-0.5085, 0.7413, -5.829), (-0.5085, 0.7413, -3.829), (-0.3356, 0.8337, -5.829), (-0.3356, 0.8337, -3.829), (-0.148, 0.8906, -5.829), (-0.148, 0.8906, -3.829), (0.04711, 0.9098, -5.829), (0.04711, 0.9098, -3.829), (0.2422, 0.8906, -5.829), (0.2422, 0.8906, -3.829), (0.4298, 0.8337, -5.829), (0.4298, 0.8337, -3.829), (0.6027, 0.7413, -5.829), (0.6027, 0.7413, -3.829), (0.7542, 0.6169, -5.829), (0.7542, 0.6169, -3.829), (0.8786, 0.4654, -5.829), (0.8786, 0.4654, -3.829), (0.971, 0.2925, -5.829), (0.971, 0.2925, -3.829), (1.028, 0.1049, -5.829), (1.028, 0.1049, -3.829), (1.047, -0.09018, -5.829), (1.047, -0.09018, -3.829), (1.028, -0.2853, -5.829), (1.028, -0.2853, -3.829), (0.971, -0.4729, -5.829), (0.971, -0.4729, -3.829), (0.8786, -0.6457, -5.829), (0.8786, -0.6457, -3.829), (0.7542, -0.7973, -5.829), (0.7542, -0.7973, -3.829), (0.6027, -0.9216, -5.829), (0.6027, -0.9216, -3.829), (0.4298, -1.014, -5.829), (0.4298, -1.014, -3.829), (0.2422, -1.071, -5.829), (0.2422, -1.071, -3.829), (0.04711, -1.09, -5.829), (0.04711, -1.09, -3.829), (-0.148, -1.071, -5.829), (-0.148, -1.071, -3.829), (-0.3356, -1.014, -5.829), (-0.3356, -1.014, -3.829), (-0.5085, -0.9216, -5.829), (-0.5085, -0.9216, -3.829), (-0.66, -0.7973, -5.829), (-0.66, -0.7973, -3.829), (-0.7844, -0.6457, -5.829), (-0.7844, -0.6457, -3.829), (-0.8768, -0.4729, -5.829), (-0.8768, -0.4729, -3.829), (-0.9337, -0.2853, -5.829), (-0.9337, -0.2853, -3.829), (-0.9529, -0.09018, -5.829), (-0.9529, -0.09018, -3.829), (-0.9337, 0.1049, -5.829), (-0.9337, 0.1049, -3.829), (-0.8768, 0.2925, -5.829), (-0.8768, 0.2925, -3.829), (-0.7844, 0.4654, -5.829), (-0.7844, 0.4654, -3.829), (-0.66, 0.6169, -5.829), (-0.66, 0.6169, -3.829), (-0.5085, 0.7413, -5.829), (-0.5085, 0.7413, -3.829), (-0.3356, 0.8337, -5.829), (-0.3356, 0.8337, -3.829), (-0.148, 0.8906, -5.829), (-0.148, 0.8906, -3.829), (-0.2756, -0.3337, -3.829), (0.2422, 0.971, -0.004848), (0.04711, 0.9902, -0.004848), (0.4298, 0.914, -0.004848), (0.6027, 0.8216, -0.004848), (0.7542, 0.6973, -0.004848), (0.8786, 0.5457, -0.004848), (0.971, 0.3729, -0.004848), (1.028, 0.1853, -0.004848), (1.047, -0.009832, -0.004848), (1.028, -0.2049, -0.004848), (0.971, -0.3925, -0.004848), (0.8786, -0.5654, -0.004848), (0.7542, -0.7169, -0.004848), (0.6027, -0.8413, -0.004848), (0.4298, -0.9337, -0.004848), (0.2422, -0.9906, -0.004848), (0.04711, -1.01, -0.004848), (-0.148, -0.9906, -0.004848), (-0.3356, -0.9337, -0.004848), (-0.5085, -0.8413, -0.004848), (-0.66, -0.7169, -0.004848), (-0.7844, -0.5654, -0.004848), (-0.8768, -0.3925, -0.004848), (-0.9337, -0.2049, -0.004848), (-0.9529, -0.009831, -0.004848), (-0.9337, 0.1853, -0.004848), (-0.8768, 0.3729, -0.004848), (-0.7844, 0.5457, -0.004848), (-0.66, 0.6973, -0.004848), (-0.5085, 0.8216, -0.004848), (-0.3356, 0.914, -0.004848), (-0.148, 0.971, -0.004848)], [], [(472, 6, 5, 471), (480, 14, 13, 479), (473, 7, 6, 472), (466, 0, 300), (481, 14, 480), (474, 8, 7, 473), (467, 1, 0, 466), (475, 9, 8, 474), (468, 2, 1, 467), (476, 10, 9, 475), (469, 3, 2, 468), (477, 11, 10, 476), (470, 4, 3, 469), (478, 12, 11, 477), (471, 5, 4, 470), (479, 13, 12, 478), (5, 20, 19, 4), (13, 28, 27, 12), (6, 21, 20, 5), (14, 29, 28, 13), (7, 22, 21, 6), (0, 15, 300), (481, 29, 14), (8, 23, 22, 7), (1, 16, 15, 0), (9, 24, 23, 8), (2, 17, 16, 1), (10, 25, 24, 9), (3, 18, 17, 2), (11, 26, 25, 10), (4, 19, 18, 3), (12, 27, 26, 11), (24, 39, 38, 23), (17, 32, 31, 16), (25, 40, 39, 24), (18, 33, 32, 17), (26, 41, 40, 25), (19, 34, 33, 18), (27, 42, 41, 26), (20, 35, 34, 19), (28, 43, 42, 27), (21, 36, 35, 20), (29, 44, 43, 28), (22, 37, 36, 21), (15, 30, 300), (481, 44, 29), (23, 38, 37, 22), (16, 31, 30, 15), (43, 58, 57, 42), (36, 51, 50, 35), (44, 59, 58, 43), (37, 52, 51, 36), (30, 45, 300), (481, 59, 44), (38, 53, 52, 37), (31, 46, 45, 30), (39, 54, 53, 38), (32, 47, 46, 31), (40, 55, 54, 39), (33, 48, 47, 32), (41, 56, 55, 40), (34, 49, 48, 33), (42, 57, 56, 41), (35, 50, 49, 34), (47, 62, 61, 46), (55, 70, 69, 54), (48, 63, 62, 47), (56, 71, 70, 55), (49, 64, 63, 48), (57, 72, 71, 56), (50, 65, 64, 49), (58, 73, 72, 57), (51, 66, 65, 50), (59, 74, 73, 58), (52, 67, 66, 51), (45, 60, 300), (481, 74, 59), (53, 68, 67, 52), (46, 61, 60, 45), (54, 69, 68, 53), (66, 81, 80, 65), (74, 89, 88, 73), (67, 82, 81, 66), (60, 75, 300), (481, 89, 74), (68, 83, 82, 67), (61, 76, 75, 60), (69, 84, 83, 68), (62, 77, 76, 61), (70, 85, 84, 69), (63, 78, 77, 62), (71, 86, 85, 70), (64, 79, 78, 63), (72, 87, 86, 71), (65, 80, 79, 64), (73, 88, 87, 72), (85, 100, 99, 84), (78, 93, 92, 77), (86, 101, 100, 85), (79, 94, 93, 78), (87, 102, 101, 86), (80, 95, 94, 79), (88, 103, 102, 87), (81, 96, 95, 80), (89, 104, 103, 88), (82, 97, 96, 81), (75, 90, 300), (481, 104, 89), (83, 98, 97, 82), (76, 91, 90, 75), (84, 99, 98, 83), (77, 92, 91, 76), (104, 119, 118, 103), (97, 112, 111, 96), (90, 105, 300), (481, 119, 104), (98, 113, 112, 97), (91, 106, 105, 90), (99, 114, 113, 98), (92, 107, 106, 91), (100, 115, 114, 99), (93, 108, 107, 92), (101, 116, 115, 100), (94, 109, 108, 93), (102, 117, 116, 101), (95, 110, 109, 94), (103, 118, 117, 102), (96, 111, 110, 95), (116, 131, 130, 115), (109, 124, 123, 108), (117, 132, 131, 116), (110, 125, 124, 109), (118, 133, 132, 117), (111, 126, 125, 110), (119, 134, 133, 118), (112, 127, 126, 111), (105, 120, 300), (481, 134, 119), (113, 128, 127, 112), (106, 121, 120, 105), (114, 129, 128, 113), (107, 122, 121, 106), (115, 130, 129, 114), (108, 123, 122, 107), (120, 135, 300), (481, 149, 134), (128, 143, 142, 127), (121, 136, 135, 120), (129, 144, 143, 128), (122, 137, 136, 121), (130, 145, 144, 129), (123, 138, 137, 122), (131, 146, 145, 130), (124, 139, 138, 123), (132, 147, 146, 131), (125, 140, 139, 124), (133, 148, 147, 132), (126, 141, 140, 125), (134, 149, 148, 133), (127, 142, 141, 126), (139, 154, 153, 138), (147, 162, 161, 146), (140, 155, 154, 139), (148, 163, 162, 147), (141, 156, 155, 140), (149, 164, 163, 148), (142, 157, 156, 141), (135, 150, 300), (481, 164, 149), (143, 158, 157, 142), (136, 151, 150, 135), (144, 159, 158, 143), (137, 152, 151, 136), (145, 160, 159, 144), (138, 153, 152, 137), (146, 161, 160, 145), (158, 173, 172, 157), (151, 166, 165, 150), (159, 174, 173, 158), (152, 167, 166, 151), (160, 175, 174, 159), (153, 168, 167, 152), (161, 176, 175, 160), (154, 169, 168, 153), (162, 177, 176, 161), (155, 170, 169, 154), (163, 178, 177, 162), (156, 171, 170, 155), (164, 179, 178, 163), (157, 172, 171, 156), (150, 165, 300), (481, 179, 164), (177, 192, 191, 176), (170, 185, 184, 169), (178, 193, 192, 177), (171, 186, 185, 170), (179, 194, 193, 178), (172, 187, 186, 171), (165, 180, 300), (481, 194, 179), (173, 188, 187, 172), (166, 181, 180, 165), (174, 189, 188, 173), (167, 182, 181, 166), (175, 190, 189, 174), (168, 183, 182, 167), (176, 191, 190, 175), (169, 184, 183, 168), (181, 196, 195, 180), (189, 204, 203, 188), (182, 197, 196, 181), (190, 205, 204, 189), (183, 198, 197, 182), (191, 206, 205, 190), (184, 199, 198, 183), (192, 207, 206, 191), (185, 200, 199, 184), (193, 208, 207, 192), (186, 201, 200, 185), (194, 209, 208, 193), (187, 202, 201, 186), (180, 195, 300), (481, 209, 194), (188, 203, 202, 187), (200, 215, 214, 199), (208, 223, 222, 207), (201, 216, 215, 200), (209, 224, 223, 208), (202, 217, 216, 201), (195, 210, 300), (481, 224, 209), (203, 218, 217, 202), (196, 211, 210, 195), (204, 219, 218, 203), (197, 212, 211, 196), (205, 220, 219, 204), (198, 213, 212, 197), (206, 221, 220, 205), (199, 214, 213, 198), (207, 222, 221, 206), (219, 234, 233, 218), (212, 227, 226, 211), (220, 235, 234, 219), (213, 228, 227, 212), (221, 236, 235, 220), (214, 229, 228, 213), (222, 237, 236, 221), (215, 230, 229, 214), (223, 238, 237, 222), (216, 231, 230, 215), (224, 239, 238, 223), (217, 232, 231, 216), (210, 225, 300), (481, 239, 224), (218, 233, 232, 217), (211, 226, 225, 210), (238, 253, 252, 237), (231, 246, 245, 230), (239, 254, 253, 238), (232, 247, 246, 231), (225, 240, 300), (481, 254, 239), (233, 248, 247, 232), (226, 241, 240, 225), (234, 249, 248, 233), (227, 242, 241, 226), (235, 250, 249, 234), (228, 243, 242, 227), (236, 251, 250, 235), (229, 244, 243, 228), (237, 252, 251, 236), (230, 245, 244, 229), (250, 265, 264, 249), (243, 258, 257, 242), (251, 266, 265, 250), (244, 259, 258, 243), (252, 267, 266, 251), (245, 260, 259, 244), (253, 268, 267, 252), (246, 261, 260, 245), (254, 269, 268, 253), (247, 262, 261, 246), (240, 255, 300), (481, 269, 254), (248, 263, 262, 247), (241, 256, 255, 240), (249, 264, 263, 248), (242, 257, 256, 241), (269, 284, 283, 268), (262, 277, 276, 261), (255, 270, 300), (481, 284, 269), (263, 278, 277, 262), (256, 271, 270, 255), (264, 279, 278, 263), (257, 272, 271, 256), (265, 280, 279, 264), (258, 273, 272, 257), (266, 281, 280, 265), (259, 274, 273, 258), (267, 282, 281, 266), (260, 275, 274, 259), (268, 283, 282, 267), (261, 276, 275, 260), (273, 288, 287, 272), (281, 296, 295, 280), (274, 289, 288, 273), (282, 297, 296, 281), (275, 290, 289, 274), (283, 298, 297, 282), (276, 291, 290, 275), (284, 299, 298, 283), (277, 292, 291, 276), (270, 285, 300), (481, 299, 284), (278, 293, 292, 277), (271, 286, 285, 270), (279, 294, 293, 278), (272, 287, 286, 271), (280, 295, 294, 279), (292, 308, 307, 291), (285, 301, 300), (481, 315, 299), (293, 309, 308, 292), (286, 302, 301, 285), (294, 310, 309, 293), (287, 303, 302, 286), (295, 311, 310, 294), (288, 304, 303, 287), (296, 312, 311, 295), (289, 305, 304, 288), (297, 313, 312, 296), (290, 306, 305, 289), (298, 314, 313, 297), (291, 307, 306, 290), (299, 315, 314, 298), (312, 327, 326, 311), (305, 320, 319, 304), (313, 328, 327, 312), (306, 321, 320, 305), (314, 329, 328, 313), (307, 322, 321, 306), (315, 330, 329, 314), (308, 323, 322, 307), (301, 316, 300), (481, 330, 315), (309, 324, 323, 308), (302, 317, 316, 301), (310, 325, 324, 309), (303, 318, 317, 302), (311, 326, 325, 310), (304, 319, 318, 303), (316, 331, 300), (481, 345, 330), (324, 339, 338, 323), (317, 332, 331, 316), (325, 340, 339, 324), (318, 333, 332, 317), (326, 341, 340, 325), (319, 334, 333, 318), (327, 342, 341, 326), (320, 335, 334, 319), (328, 343, 342, 327), (321, 336, 335, 320), (329, 344, 343, 328), (322, 337, 336, 321), (330, 345, 344, 329), (323, 338, 337, 322), (335, 350, 349, 334), (343, 358, 357, 342), (336, 351, 350, 335), (344, 359, 358, 343), (337, 352, 351, 336), (345, 360, 359, 344), (338, 353, 352, 337), (331, 346, 300), (481, 360, 345), (339, 354, 353, 338), (332, 347, 346, 331), (340, 355, 354, 339), (333, 348, 347, 332), (341, 356, 355, 340), (334, 349, 348, 333), (342, 357, 356, 341), (354, 369, 368, 353), (347, 362, 361, 346), (355, 370, 369, 354), (348, 363, 362, 347), (356, 371, 370, 355), (349, 364, 363, 348), (357, 372, 371, 356), (350, 365, 364, 349), (358, 373, 372, 357), (351, 366, 365, 350), (359, 374, 373, 358), (352, 367, 366, 351), (360, 375, 374, 359), (353, 368, 367, 352), (346, 361, 300), (481, 375, 360), (373, 388, 387, 372), (366, 381, 380, 365), (374, 389, 388, 373), (367, 382, 381, 366), (375, 390, 389, 374), (368, 383, 382, 367), (361, 376, 300), (481, 390, 375), (369, 384, 383, 368), (362, 377, 376, 361), (370, 385, 384, 369), (363, 378, 377, 362), (371, 386, 385, 370), (364, 379, 378, 363), (372, 387, 386, 371), (365, 380, 379, 364), (385, 400, 399, 384), (378, 393, 392, 377), (386, 401, 400, 385), (379, 394, 393, 378), (387, 402, 401, 386), (380, 395, 394, 379), (388, 403, 402, 387), (381, 396, 395, 380), (389, 404, 403, 388), (382, 397, 396, 381), (390, 405, 404, 389), (383, 398, 397, 382), (376, 391, 300), (481, 405, 390), (384, 399, 398, 383), (377, 392, 391, 376), (404, 419, 418, 403), (397, 412, 411, 396), (405, 420, 419, 404), (398, 413, 412, 397), (391, 406, 300), (481, 420, 405), (399, 414, 413, 398), (392, 407, 406, 391), (400, 415, 414, 399), (393, 408, 407, 392), (401, 416, 415, 400), (394, 409, 408, 393), (402, 417, 416, 401), (395, 410, 409, 394), (403, 418, 417, 402), (396, 411, 410, 395), (408, 423, 422, 407), (416, 431, 430, 415), (409, 424, 423, 408), (417, 432, 431, 416), (410, 425, 424, 409), (418, 433, 432, 417), (411, 426, 425, 410), (419, 434, 433, 418), (412, 427, 426, 411), (420, 435, 434, 419), (413, 428, 427, 412), (406, 421, 300), (481, 435, 420), (414, 429, 428, 413), (407, 422, 421, 406), (415, 430, 429, 414), (427, 442, 441, 426), (435, 450, 449, 434), (428, 443, 442, 427), (421, 436, 300), (481, 450, 435), (429, 444, 443, 428), (422, 437, 436, 421), (430, 445, 444, 429), (423, 438, 437, 422), (431, 446, 445, 430), (424, 439, 438, 423), (432, 447, 446, 431), (425, 440, 439, 424), (433, 448, 447, 432), (426, 441, 440, 425), (434, 449, 448, 433), (446, 461, 460, 445), (439, 454, 453, 438), (447, 462, 461, 446), (440, 455, 454, 439), (448, 463, 462, 447), (441, 456, 455, 440), (449, 464, 463, 448), (442, 457, 456, 441), (450, 465, 464, 449), (443, 458, 457, 442), (436, 451, 300), (481, 465, 450), (444, 459, 458, 443), (437, 452, 451, 436), (445, 460, 459, 444), (438, 453, 452, 437), (465, 480, 479, 464), (458, 473, 472, 457), (451, 466, 300), (481, 480, 465), (459, 474, 473, 458), (452, 467, 466, 451), (460, 475, 474, 459), (453, 468, 467, 452), (461, 476, 475, 460), (454, 469, 468, 453), (462, 477, 476, 461), (455, 470, 469, 454), (463, 478, 477, 462), (456, 471, 470, 455), (464, 479, 478, 463), (457, 472, 471, 456), (954, 953, 487, 488), (962, 961, 495, 496), (955, 954, 488, 489), (948, 782, 482), (963, 962, 496), (956, 955, 489, 490), (949, 948, 482, 483), (957, 956, 490, 491), (950, 949, 483, 484), (958, 957, 491, 492), (951, 950, 484, 485), (959, 958, 492, 493), (952, 951, 485, 486), (960, 959, 493, 494), (953, 952, 486, 487), (961, 960, 494, 495), (487, 486, 501, 502), (495, 494, 509, 510), (488, 487, 502, 503), (496, 495, 510, 511), (489, 488, 503, 504), (482, 782, 497), (963, 496, 511), (490, 489, 504, 505), (483, 482, 497, 498), (491, 490, 505, 506), (484, 483, 498, 499), (492, 491, 506, 507), (485, 484, 499, 500), (493, 492, 507, 508), (486, 485, 500, 501), (494, 493, 508, 509), (506, 505, 520, 521), (499, 498, 513, 514), (507, 506, 521, 522), (500, 499, 514, 515), (508, 507, 522, 523), (501, 500, 515, 516), (509, 508, 523, 524), (502, 501, 516, 517), (510, 509, 524, 525), (503, 502, 517, 518), (511, 510, 525, 526), (504, 503, 518, 519), (497, 782, 512), (963, 511, 526), (505, 504, 519, 520), (498, 497, 512, 513), (525, 524, 539, 540), (518, 517, 532, 533), (526, 525, 540, 541), (519, 518, 533, 534), (512, 782, 527), (963, 526, 541), (520, 519, 534, 535), (513, 512, 527, 528), (521, 520, 535, 536), (514, 513, 528, 529), (522, 521, 536, 537), (515, 514, 529, 530), (523, 522, 537, 538), (516, 515, 530, 531), (524, 523, 538, 539), (517, 516, 531, 532), (529, 528, 543, 544), (537, 536, 551, 552), (530, 529, 544, 545), (538, 537, 552, 553), (531, 530, 545, 546), (539, 538, 553, 554), (532, 531, 546, 547), (540, 539, 554, 555), (533, 532, 547, 548), (541, 540, 555, 556), (534, 533, 548, 549), (527, 782, 542), (963, 541, 556), (535, 534, 549, 550), (528, 527, 542, 543), (536, 535, 550, 551), (548, 547, 562, 563), (556, 555, 570, 571), (549, 548, 563, 564), (542, 782, 557), (963, 556, 571), (550, 549, 564, 565), (543, 542, 557, 558), (551, 550, 565, 566), (544, 543, 558, 559), (552, 551, 566, 567), (545, 544, 559, 560), (553, 552, 567, 568), (546, 545, 560, 561), (554, 553, 568, 569), (547, 546, 561, 562), (555, 554, 569, 570), (567, 566, 581, 582), (560, 559, 574, 575), (568, 567, 582, 583), (561, 560, 575, 576), (569, 568, 583, 584), (562, 561, 576, 577), (570, 569, 584, 585), (563, 562, 577, 578), (571, 570, 585, 586), (564, 563, 578, 579), (557, 782, 572), (963, 571, 586), (565, 564, 579, 580), (558, 557, 572, 573), (566, 565, 580, 581), (559, 558, 573, 574), (586, 585, 600, 601), (579, 578, 593, 594), (572, 782, 587), (963, 586, 601), (580, 579, 594, 595), (573, 572, 587, 588), (581, 580, 595, 596), (574, 573, 588, 589), (582, 581, 596, 597), (575, 574, 589, 590), (583, 582, 597, 598), (576, 575, 590, 591), (584, 583, 598, 599), (577, 576, 591, 592), (585, 584, 599, 600), (578, 577, 592, 593), (598, 597, 612, 613), (591, 590, 605, 606), (599, 598, 613, 614), (592, 591, 606, 607), (600, 599, 614, 615), (593, 592, 607, 608), (601, 600, 615, 616), (594, 593, 608, 609), (587, 782, 602), (963, 601, 616), (595, 594, 609, 610), (588, 587, 602, 603), (596, 595, 610, 611), (589, 588, 603, 604), (597, 596, 611, 612), (590, 589, 604, 605), (602, 782, 617), (963, 616, 631), (610, 609, 624, 625), (603, 602, 617, 618), (611, 610, 625, 626), (604, 603, 618, 619), (612, 611, 626, 627), (605, 604, 619, 620), (613, 612, 627, 628), (606, 605, 620, 621), (614, 613, 628, 629), (607, 606, 621, 622), (615, 614, 629, 630), (608, 607, 622, 623), (616, 615, 630, 631), (609, 608, 623, 624), (621, 620, 635, 636), (629, 628, 643, 644), (622, 621, 636, 637), (630, 629, 644, 645), (623, 622, 637, 638), (631, 630, 645, 646), (624, 623, 638, 639), (617, 782, 632), (963, 631, 646), (625, 624, 639, 640), (618, 617, 632, 633), (626, 625, 640, 641), (619, 618, 633, 634), (627, 626, 641, 642), (620, 619, 634, 635), (628, 627, 642, 643), (640, 639, 654, 655), (633, 632, 647, 648), (641, 640, 655, 656), (634, 633, 648, 649), (642, 641, 656, 657), (635, 634, 649, 650), (643, 642, 657, 658), (636, 635, 650, 651), (644, 643, 658, 659), (637, 636, 651, 652), (645, 644, 659, 660), (638, 637, 652, 653), (646, 645, 660, 661), (639, 638, 653, 654), (632, 782, 647), (963, 646, 661), (659, 658, 673, 674), (652, 651, 666, 667), (660, 659, 674, 675), (653, 652, 667, 668), (661, 660, 675, 676), (654, 653, 668, 669), (647, 782, 662), (963, 661, 676), (655, 654, 669, 670), (648, 647, 662, 663), (656, 655, 670, 671), (649, 648, 663, 664), (657, 656, 671, 672), (650, 649, 664, 665), (658, 657, 672, 673), (651, 650, 665, 666), (663, 662, 677, 678), (671, 670, 685, 686), (664, 663, 678, 679), (672, 671, 686, 687), (665, 664, 679, 680), (673, 672, 687, 688), (666, 665, 680, 681), (674, 673, 688, 689), (667, 666, 681, 682), (675, 674, 689, 690), (668, 667, 682, 683), (676, 675, 690, 691), (669, 668, 683, 684), (662, 782, 677), (963, 676, 691), (670, 669, 684, 685), (682, 681, 696, 697), (690, 689, 704, 705), (683, 682, 697, 698), (691, 690, 705, 706), (684, 683, 698, 699), (677, 782, 692), (963, 691, 706), (685, 684, 699, 700), (678, 677, 692, 693), (686, 685, 700, 701), (679, 678, 693, 694), (687, 686, 701, 702), (680, 679, 694, 695), (688, 687, 702, 703), (681, 680, 695, 696), (689, 688, 703, 704), (701, 700, 715, 716), (694, 693, 708, 709), (702, 701, 716, 717), (695, 694, 709, 710), (703, 702, 717, 718), (696, 695, 710, 711), (704, 703, 718, 719), (697, 696, 711, 712), (705, 704, 719, 720), (698, 697, 712, 713), (706, 705, 720, 721), (699, 698, 713, 714), (692, 782, 707), (963, 706, 721), (700, 699, 714, 715), (693, 692, 707, 708), (720, 719, 734, 735), (713, 712, 727, 728), (721, 720, 735, 736), (714, 713, 728, 729), (707, 782, 722), (963, 721, 736), (715, 714, 729, 730), (708, 707, 722, 723), (716, 715, 730, 731), (709, 708, 723, 724), (717, 716, 731, 732), (710, 709, 724, 725), (718, 717, 732, 733), (711, 710, 725, 726), (719, 718, 733, 734), (712, 711, 726, 727), (732, 731, 746, 747), (725, 724, 739, 740), (733, 732, 747, 748), (726, 725, 740, 741), (734, 733, 748, 749), (727, 726, 741, 742), (735, 734, 749, 750), (728, 727, 742, 743), (736, 735, 750, 751), (729, 728, 743, 744), (722, 782, 737), (963, 736, 751), (730, 729, 744, 745), (723, 722, 737, 738), (731, 730, 745, 746), (724, 723, 738, 739), (751, 750, 765, 766), (744, 743, 758, 759), (737, 782, 752), (963, 751, 766), (745, 744, 759, 760), (738, 737, 752, 753), (746, 745, 760, 761), (739, 738, 753, 754), (747, 746, 761, 762), (740, 739, 754, 755), (748, 747, 762, 763), (741, 740, 755, 756), (749, 748, 763, 764), (742, 741, 756, 757), (750, 749, 764, 765), (743, 742, 757, 758), (755, 754, 769, 770), (763, 762, 777, 778), (756, 755, 770, 771), (764, 763, 778, 779), (757, 756, 771, 772), (765, 764, 779, 780), (758, 757, 772, 773), (766, 765, 780, 781), (759, 758, 773, 774), (752, 782, 767), (963, 766, 781), (760, 759, 774, 775), (753, 752, 767, 768), (761, 760, 775, 776), (754, 753, 768, 769), (762, 761, 776, 777), (774, 773, 789, 790), (767, 782, 783), (963, 781, 797), (775, 774, 790, 791), (768, 767, 783, 784), (776, 775, 791, 792), (769, 768, 784, 785), (777, 776, 792, 793), (770, 769, 785, 786), (778, 777, 793, 794), (771, 770, 786, 787), (779, 778, 794, 795), (772, 771, 787, 788), (780, 779, 795, 796), (773, 772, 788, 789), (781, 780, 796, 797), (794, 793, 808, 809), (787, 786, 801, 802), (795, 794, 809, 810), (788, 787, 802, 803), (796, 795, 810, 811), (789, 788, 803, 804), (797, 796, 811, 812), (790, 789, 804, 805), (783, 782, 798), (963, 797, 812), (791, 790, 805, 806), (784, 783, 798, 799), (792, 791, 806, 807), (785, 784, 799, 800), (793, 792, 807, 808), (786, 785, 800, 801), (798, 782, 813), (963, 812, 827), (806, 805, 820, 821), (799, 798, 813, 814), (807, 806, 821, 822), (800, 799, 814, 815), (808, 807, 822, 823), (801, 800, 815, 816), (809, 808, 823, 824), (802, 801, 816, 817), (810, 809, 824, 825), (803, 802, 817, 818), (811, 810, 825, 826), (804, 803, 818, 819), (812, 811, 826, 827), (805, 804, 819, 820), (817, 816, 831, 832), (825, 824, 839, 840), (818, 817, 832, 833), (826, 825, 840, 841), (819, 818, 833, 834), (827, 826, 841, 842), (820, 819, 834, 835), (813, 782, 828), (963, 827, 842), (821, 820, 835, 836), (814, 813, 828, 829), (822, 821, 836, 837), (815, 814, 829, 830), (823, 822, 837, 838), (816, 815, 830, 831), (824, 823, 838, 839), (836, 835, 850, 851), (829, 828, 843, 844), (837, 836, 851, 852), (830, 829, 844, 845), (838, 837, 852, 853), (831, 830, 845, 846), (839, 838, 853, 854), (832, 831, 846, 847), (840, 839, 854, 855), (833, 832, 847, 848), (841, 840, 855, 856), (834, 833, 848, 849), (842, 841, 856, 857), (835, 834, 849, 850), (828, 782, 843), (963, 842, 857), (855, 854, 869, 870), (848, 847, 862, 863), (856, 855, 870, 871), (849, 848, 863, 864), (857, 856, 871, 872), (850, 849, 864, 865), (843, 782, 858), (963, 857, 872), (851, 850, 865, 866), (844, 843, 858, 859), (852, 851, 866, 867), (845, 844, 859, 860), (853, 852, 867, 868), (846, 845, 860, 861), (854, 853, 868, 869), (847, 846, 861, 862), (867, 866, 881, 882), (860, 859, 874, 875), (868, 867, 882, 883), (861, 860, 875, 876), (869, 868, 883, 884), (862, 861, 876, 877), (870, 869, 884, 885), (863, 862, 877, 878), (871, 870, 885, 886), (864, 863, 878, 879), (872, 871, 886, 887), (865, 864, 879, 880), (858, 782, 873), (963, 872, 887), (866, 865, 880, 881), (859, 858, 873, 874), (886, 885, 900, 901), (879, 878, 893, 894), (887, 886, 901, 902), (880, 879, 894, 895), (873, 782, 888), (963, 887, 902), (881, 880, 895, 896), (874, 873, 888, 889), (882, 881, 896, 897), (875, 874, 889, 890), (883, 882, 897, 898), (876, 875, 890, 891), (884, 883, 898, 899), (877, 876, 891, 892), (885, 884, 899, 900), (878, 877, 892, 893), (890, 889, 904, 905), (898, 897, 912, 913), (891, 890, 905, 906), (899, 898, 913, 914), (892, 891, 906, 907), (900, 899, 914, 915), (893, 892, 907, 908), (901, 900, 915, 916), (894, 893, 908, 909), (902, 901, 916, 917), (895, 894, 909, 910), (888, 782, 903), (963, 902, 917), (896, 895, 910, 911), (889, 888, 903, 904), (897, 896, 911, 912), (909, 908, 923, 924), (917, 916, 931, 932), (910, 909, 924, 925), (903, 782, 918), (963, 917, 932), (911, 910, 925, 926), (904, 903, 918, 919), (912, 911, 926, 927), (905, 904, 919, 920), (913, 912, 927, 928), (906, 905, 920, 921), (914, 913, 928, 929), (907, 906, 921, 922), (915, 914, 929, 930), (908, 907, 922, 923), (916, 915, 930, 931), (928, 927, 942, 943), (921, 920, 935, 936), (929, 928, 943, 944), (922, 921, 936, 937), (930, 929, 944, 945), (923, 922, 937, 938), (931, 930, 945, 946), (924, 923, 938, 939), (932, 931, 946, 947), (925, 924, 939, 940), (918, 782, 933), (963, 932, 947), (926, 925, 940, 941), (919, 918, 933, 934), (927, 926, 941, 942), (920, 919, 934, 935), (947, 946, 961, 962), (940, 939, 954, 955), (933, 782, 948), (963, 947, 962), (941, 940, 955, 956), (934, 933, 948, 949), (942, 941, 956, 957), (935, 934, 949, 950), (943, 942, 957, 958), (936, 935, 950, 951), (944, 943, 958, 959), (937, 936, 951, 952), (945, 944, 959, 960), (938, 937, 952, 953), (946, 945, 960, 961), (939, 938, 953, 954), (964, 966, 967, 965), (966, 968, 969, 967), (968, 970, 971, 969), (970, 972, 973, 971), (972, 974, 975, 973), (974, 976, 977, 975), (976, 978, 979, 977), (978, 980, 981, 979), (980, 982, 983, 981), (982, 984, 985, 983), (984, 986, 987, 985), (986, 988, 989, 987), (988, 990, 991, 989), (990, 992, 993, 991), (992, 994, 995, 993), (994, 996, 997, 995), (996, 998, 999, 997), (998, 1000, 1001, 999), (1000, 1002, 1003, 1001), (1002, 1004, 1005, 1003), (1004, 1006, 1007, 1005), (1006, 1008, 1009, 1007), (1008, 1010, 1011, 1009), (1010, 1012, 1013, 1011), (1012, 1014, 1015, 1013), (1014, 1016, 1017, 1015), (1016, 1018, 1019, 1017), (1018, 1020, 1021, 1019), (1020, 1022, 1023, 1021), (1022, 1024, 1025, 1023), (967, 969, 971, 973, 975, 977, 979, 981, 983, 985, 987, 989, 991, 993, 995, 997, 999, 1001, 1003, 1005, 1007, 1009, 1011, 1013, 1015, 1017, 1019, 1021, 1023, 1025, 1027, 965), (1024, 1026, 1027, 1025), (1026, 964, 965, 1027), (964, 1026, 1024, 1022, 1020, 1018, 1016, 1014, 1012, 1010, 1008, 1006, 1004, 1002, 1000, 998, 996, 994, 992, 990, 988, 986, 984, 982, 980, 978, 976, 974, 972, 970, 968, 966), (1028, 1029, 1031, 1030), (1030, 1031, 1033, 1032), (1032, 1033, 1035, 1034), (1034, 1035, 1037, 1036), (1036, 1037, 1039, 1038), (1038, 1039, 1041, 1040), (1040, 1041, 1043, 1042), (1042, 1043, 1045, 1044), (1044, 1045, 1047, 1046), (1046, 1047, 1049, 1048), (1048, 1049, 1051, 1050), (1050, 1051, 1053, 1052), (1052, 1053, 1055, 1054), (1054, 1055, 1057, 1056), (1056, 1057, 1059, 1058), (1058, 1059, 1061, 1060), (1060, 1061, 1063, 1062), (1062, 1063, 1065, 1064), (1064, 1065, 1067, 1066), (1066, 1067, 1069, 1068), (1068, 1069, 1071, 1070), (1070, 1071, 1073, 1072), (1072, 1073, 1075, 1074), (1074, 1075, 1077, 1076), (1076, 1077, 1079, 1078), (1078, 1079, 1081, 1080), (1080, 1081, 1083, 1082), (1082, 1083, 1085, 1084), (1084, 1085, 1087, 1086), (1086, 1087, 1089, 1088), (1041, 1039, 1098, 1099), (1088, 1089, 1091, 1090), (1090, 1091, 1029, 1028), (1028, 1030, 1032, 1034, 1036, 1038, 1040, 1042, 1044, 1046, 1048, 1050, 1052, 1054, 1056, 1058, 1060, 1062, 1064, 1066, 1068, 1070, 1072, 1074, 1076, 1078, 1080, 1082, 1084, 1086, 1088, 1090), (1093, 1094, 1124, 1123, 1122, 1121, 1120, 1119, 1118, 1117, 1116, 1115, 1114, 1113, 1112, 1111, 1110, 1109, 1108, 1107, 1106, 1105, 1104, 1103, 1102, 1101, 1100, 1099, 1098, 1097, 1096, 1095), (1059, 1057, 1107, 1108), (1077, 1075, 1116, 1117), (1033, 1031, 1093, 1095), (1051, 1049, 1103, 1104), (1069, 1067, 1112, 1113), (1087, 1085, 1121, 1122), (1043, 1041, 1099, 1100), (1061, 1059, 1108, 1109), (1079, 1077, 1117, 1118), (1035, 1033, 1095, 1096), (1053, 1051, 1104, 1105), (1071, 1069, 1113, 1114), (1089, 1087, 1122, 1123), (1045, 1043, 1100, 1101), (1063, 1061, 1109, 1110), (1081, 1079, 1118, 1119), (1037, 1035, 1096, 1097), (1055, 1053, 1105, 1106), (1073, 1071, 1114, 1115), (1091, 1089, 1123, 1124), (1047, 1045, 1101, 1102), (1065, 1063, 1110, 1111), (1083, 1081, 1119, 1120), (1039, 1037, 1097, 1098), (1057, 1055, 1106, 1107), (1075, 1073, 1115, 1116), (1031, 1029, 1094, 1093), (1029, 1091, 1124, 1094), (1049, 1047, 1102, 1103), (1067, 1065, 1111, 1112), (1085, 1083, 1120, 1121)])
me_sphere.use_remesh_preserve_volume = False
me_sphere.use_remesh_preserve_attributes = False
me_sphere.use_mirror_vertex_groups = False
me_sphere.update()
arm_armature = bpy.data.armatures.new('Armature')  # bones are not reproduced

# ---- objects
ob_armature = bpy.data.objects.new('Armature', arm_armature)
ob_sphere = bpy.data.objects.new('Sphere', me_sphere)
ob_lamp = bpy.data.objects.new('Lamp', light_lamp)
ob_camera = bpy.data.objects.new('Camera', cam_camera)

# ---- transforms, parenting, visibility, modifiers, constraints
ob_armature.location = (0.05332, -0.05154, 0.05191)
ob_armature.lineart.crease_threshold = 0.0
ob_sphere.parent = ob_armature
ob_sphere.matrix_parent_inverse = Matrix(((1.0, 0.0, 0.0, -0.05332), (0.0, 1.0, 0.0, 0.05154), (0.0, 0.0, 1.0, -0.05191), (0.0, 0.0, 0.0, 1.0)))
ob_sphere.location = (-0.07873, 0.05844, 5.829)
ob_sphere.lineart.crease_threshold = 0.0
_vg = ob_sphere.vertex_groups.new(name='Bone')
for _i, _w in zip([964, 965, 966, 967, 968, 969, 970, 971, 972, 973, 974, 975, 976, 977, 978, 979, 980, 981, 982, 983, 984, 985, 986, 987, 988, 989, 990, 991, 992, 993, 994, 995, 996, 997, 998, 999, 1000, 1001, 1002, 1003, 1004, 1005, 1006, 1007, 1008, 1009, 1010, 1011, 1012, 1013, 1014, 1015, 1016, 1017, 1018, 1019, 1020, 1021, 1022, 1023, 1024, 1025, 1026, 1027, 1028, 1029, 1030, 1031, 1032, 1033, 1034, 1035, 1036, 1037, 1038, 1039, 1040, 1041, 1042, 1043, 1044, 1045, 1046, 1047, 1048, 1049, 1050, 1051, 1052, 1053, 1054, 1055, 1056, 1057, 1058, 1059, 1060, 1061, 1062, 1063, 1064, 1065, 1066, 1067, 1068, 1069, 1070, 1071, 1072, 1073, 1074, 1075, 1076, 1077, 1078, 1079, 1080, 1081, 1082, 1083, 1084, 1085, 1086, 1087, 1088, 1089, 1090, 1091, 1092, 1093, 1094, 1095, 1096, 1097, 1098, 1099, 1100, 1103, 1104, 1105, 1106, 1107, 1108, 1109, 1110, 1111, 1112, 1113, 1114, 1118, 1119, 1120, 1121, 1122, 1123, 1124], [0.4266, 0.1503, 0.4346, 0.1542, 0.4288, 0.1558, 0.4257, 0.1565, 0.4243, 0.1551, 0.4255, 0.155, 0.4253, 0.1529, 0.4278, 0.15, 0.432, 0.1449, 0.439, 0.1496, 0.432, 0.152, 0.4278, 0.1536, 0.4253, 0.1531, 0.4253, 0.1542, 0.4241, 0.1532, 0.4255, 0.1513, 0.4286, 0.1473, 0.4345, 0.1529, 0.4266, 0.1563, 0.4213, 0.1586, 0.4178, 0.1589, 0.4168, 0.1603, 0.415, 0.1597, 0.4157, 0.1581, 0.4182, 0.1543, 0.4232, 0.1586, 0.4183, 0.1606, 0.4158, 0.1616, 0.4151, 0.1606, 0.4169, 0.1606, 0.4179, 0.1585, 0.4214, 0.1555, 0.9967, 0.9648, 0.9968, 0.9701, 0.997, 0.9738, 0.9973, 0.9763, 0.9975, 0.9781, 0.9977, 0.9793, 0.9978, 0.9801, 0.998, 0.9806, 0.998, 0.9809, 0.9979, 0.981, 0.9979, 0.981, 0.9978, 0.9806, 0.9977, 0.9797, 0.9976, 0.9782, 0.9975, 0.9759, 0.9974, 0.9724, 0.997, 0.9672, 0.9968, 0.9647, 0.9966, 0.965, 0.9965, 0.968, 0.9965, 0.9692, 0.9964, 0.9691, 0.9965, 0.9677, 0.9965, 0.9692, 0.9964, 0.9698, 0.9962, 0.9695, 0.9961, 0.9683, 0.9961, 0.966, 0.9961, 0.962, 0.9961, 0.961, 0.9963, 0.9629, 0.9966, 0.9624, 1.0, 0.1011, 0.1024, 0.09693, 0.08982, 0.07976, 0.06668, 0.05052, 0.01241, 0.002877, 0.0368, 0.05706, 0.06743, 0.07456, 0.07846, 0.07914, 0.07664, 0.07094, 0.06203, 0.04979, 0.01896, 0.01054, 0.04921, 0.06582, 0.07899, 0.08919, 0.09649, 0.1009]): _vg.add([_i], _w, 'REPLACE')
_vg = ob_sphere.vertex_groups.new(name='Bone.001')
for _i, _w in zip([0, 1, 2, 3, 4, 5, 6, 7, 8, 9, 10, 11, 12, 13, 14, 15, 16, 17, 18, 19, 20, 21, 22, 23, 24, 25, 26, 27, 28, 29, 30, 31, 32, 33, 34, 35, 36, 37, 38, 39, 40, 41, 42, 43, 44, 45, 46, 47, 48, 49, 50, 51, 52, 53, 54, 55, 56, 57, 58, 59, 60, 61, 62, 63, 64, 65, 66, 67, 68, 69, 70, 71, 72, 73, 74, 75, 76, 77, 78, 79, 80, 81, 82, 83, 84, 85, 86, 87, 88, 89, 90, 91, 92, 93, 94, 95, 96, 97, 98, 99, 100, 101, 102, 103, 104, 105, 106, 107, 108, 109, 110, 111, 112, 113, 114, 115, 116, 117, 118, 119, 120, 121, 122, 123, 124, 125, 126, 127, 128, 129, 130, 131, 132, 133, 134, 135, 136, 137, 138, 139, 140, 141, 142, 143, 144, 145, 146, 147, 148, 149, 150, 151, 152, 153, 154, 155, 156, 157, 158, 159, 160, 161, 162, 163, 164, 165, 166, 167, 168, 169, 170, 171, 172, 173, 174, 175, 176, 177, 178, 179, 180, 181, 182, 183, 184, 185, 186, 187, 188, 189, 190, 191, 192, 193, 194, 195, 196, 197, 198, 199, 200, 201, 202, 203, 204, 205, 206, 207, 208, 209, 210, 211, 212, 213, 214, 215, 216, 217, 218, 219, 220, 221, 222, 223, 224, 225, 226, 227, 228, 229, 230, 231, 232, 233, 234, 235, 236, 237, 238, 239, 240, 241, 242, 243, 244, 245, 246, 247, 248, 249, 250, 251, 252, 253, 254, 255, 256, 257, 258, 259, 260, 261, 262, 263, 264, 265, 266, 267, 268, 269, 270, 271, 272, 273, 274, 275, 276, 277, 278, 279, 280, 281, 282, 283, 284, 285, 286, 287, 288, 289, 290, 291, 292, 293, 294, 295, 296, 297, 298, 299, 300, 301, 302, 303, 304, 305, 306, 307, 308, 309, 310, 311, 312, 313, 314, 315, 316, 317, 318, 319, 320, 321, 322, 323, 324, 325, 326, 327, 328, 329, 330, 331, 332, 333, 334, 335, 336, 337, 338, 339, 340, 341, 342, 343, 344, 345, 346, 347, 348, 349, 350, 351, 352, 353, 354, 355, 356, 357, 358, 359, 360, 361, 362, 363, 364, 365, 366, 367, 368, 369, 370, 371, 372, 373, 374, 375, 376, 377, 378, 379, 380, 381, 382, 383, 384, 385, 386, 387, 388, 389, 390, 391, 392, 393, 394, 395, 396, 397, 398, 399, 400, 401, 402, 403, 404, 405, 406, 407, 408, 409, 410, 411, 412, 413, 414, 415, 416, 417, 418, 419, 420, 421, 422, 423, 424, 425, 426, 427, 428, 429, 430, 431, 432, 433, 434, 435, 436, 437, 438, 439, 440, 441, 442, 443, 444, 445, 446, 447, 448, 449, 450, 451, 452, 453, 454, 455, 456, 457, 458, 459, 460, 461, 462, 463, 464, 465, 466, 467, 468, 469, 470, 471, 472, 473, 474, 475, 476, 477, 478, 479, 480, 481, 482, 483, 484, 485, 491, 492, 493, 494, 495, 496, 497, 509, 510, 511, 525, 526, 541, 556, 646, 661, 676, 690, 691, 692, 703, 704, 705, 706, 707, 708, 709, 710, 711, 712, 713, 714, 715, 716, 717, 718, 719, 720, 721, 722, 723, 734, 735, 736, 737, 750, 751, 766, 781, 782, 797, 887, 902, 917, 931, 932, 933, 934, 943, 944, 945, 946, 947, 948, 949, 950, 951, 952, 953, 954, 955, 956, 957, 958, 959, 960, 961, 962, 963, 964, 965, 966, 967, 968, 969, 970, 971, 972, 973, 974, 975, 976, 977, 978, 979, 980, 981, 982, 983, 984, 985, 986, 987, 988, 989, 990, 991, 992, 993, 994, 995, 996, 997, 998, 999, 1000, 1001, 1002, 1003, 1004, 1005, 1006, 1007, 1008, 1009, 1010, 1011, 1012, 1013, 1014, 1015, 1016, 1017, 1018, 1019, 1020, 1021, 1022, 1023, 1024, 1025, 1026, 1027], [0.7742, 0.7603, 0.7493, 0.7401, 0.7326, 0.7273, 0.7251, 0.7268, 0.7332, 0.7451, 0.763, 0.7874, 0.8185, 0.8558, 0.8977, 0.7591, 0.7249, 0.6891, 0.6529, 0.6204, 0.5951, 0.5794, 0.5748, 0.5819, 0.6011, 0.6323, 0.6757, 0.7311, 0.7964, 0.8683, 0.7433, 0.6859, 0.6209, 0.5584, 0.5055, 0.4661, 0.4419, 0.4338, 0.4421, 0.467, 0.5085, 0.5673, 0.6441, 0.7364, 0.8383, 0.7283, 0.6476, 0.5573, 0.4742, 0.4069, 0.3583, 0.3292, 0.3194, 0.3287, 0.3572, 0.4059, 0.4759, 0.5685, 0.6829, 0.8114, 0.7152, 0.6146, 0.5041, 0.4061, 0.3293, 0.2759, 0.2449, 0.2349, 0.2444, 0.2743, 0.3271, 0.4047, 0.5087, 0.6397, 0.7893, 0.705, 0.5895, 0.465, 0.3572, 0.2741, 0.219, 0.1896, 0.181, 0.1894, 0.2177, 0.2723, 0.3546, 0.4659, 0.6081, 0.7732, 0.6987, 0.5741, 0.442, 0.3287, 0.2417, 0.185, 0.1629, 0.1565, 0.1616, 0.1856, 0.2406, 0.3256, 0.4407, 0.589, 0.7638, 0.6965, 0.5693, 0.4358, 0.321, 0.2325, 0.1742, 0.1529, 0.1514, 0.1534, 0.1746, 0.2315, 0.3177, 0.4336, 0.583, 0.7616, 0.6988, 0.5752, 0.4461, 0.3339, 0.2465, 0.1871, 0.157, 0.1509, 0.1569, 0.1879, 0.2455, 0.3304, 0.4441, 0.5902, 0.7668, 0.7055, 0.5913, 0.4718, 0.3663, 0.2826, 0.2242, 0.1916, 0.1818, 0.1922, 0.2247, 0.2809, 0.3629, 0.4718, 0.6107, 0.7794, 0.7162, 0.6166, 0.5119, 0.4172, 0.3404, 0.2852, 0.2529, 0.2423, 0.2526, 0.2843, 0.3382, 0.4151, 0.5162, 0.6443, 0.7993, 0.7303, 0.6498, 0.5644, 0.4851, 0.4191, 0.3704, 0.341, 0.3309, 0.3402, 0.369, 0.4179, 0.4868, 0.577, 0.6907, 0.8262, 0.747, 0.6889, 0.6266, 0.5673, 0.5166, 0.4781, 0.4542, 0.446, 0.4539, 0.4784, 0.5195, 0.5778, 0.6541, 0.7503, 0.86, 0.7649, 0.7309, 0.6945, 0.6592, 0.6279, 0.6036, 0.5883, 0.5836, 0.5907, 0.6103, 0.6428, 0.6886, 0.7491, 0.82, 0.9005, 0.7817, 0.771, 0.761, 0.7522, 0.7452, 0.7407, 0.7395, 0.7426, 0.751, 0.7655, 0.7871, 0.8163, 0.8531, 0.8984, 0.9522, 0.7901, 0.7929, 0.7991, 0.807, 0.8155, 0.824, 0.8322, 0.8404, 0.8494, 0.8611, 0.8763, 0.8959, 0.9203, 0.9474, 0.9649, 0.7732, 0.7574, 0.7438, 0.7318, 0.7217, 0.7145, 0.7111, 0.7126, 0.7201, 0.7342, 0.7556, 0.7846, 0.8216, 0.8659, 0.9131, 0.7525, 0.7114, 0.6693, 0.628, 0.5912, 0.5624, 0.5442, 0.5384, 0.5458, 0.5667, 0.6014, 0.6499, 0.7122, 0.7868, 0.8706, 0.7318, 0.6639, 0.5925, 0.5241, 0.4653, 0.4208, 0.3932, 0.3834, 0.3917, 0.4183, 0.4637, 0.5284, 0.612, 0.7144, 0.8325, 0.7124, 0.6193, 0.5217, 0.4314, 0.357, 0.3024, 0.2691, 0.2571, 0.2662, 0.2968, 0.3501, 0.4268, 0.527, 0.6516, 0.7992, 0.795, 0.6959, 0.581, 0.4623, 0.3563, 0.272, 0.2119, 0.1758, 0.1626, 0.1714, 0.2035, 0.262, 0.3469, 0.4592, 0.6008, 0.7718, 0.683, 0.5517, 0.4178, 0.3016, 0.212, 0.1504, 0.1143, 0.1012, 0.1077, 0.1376, 0.1989, 0.2891, 0.4095, 0.563, 0.7513, 0.6748, 0.5332, 0.3901, 0.2684, 0.1765, 0.1159, 0.08648, 0.07783, 0.07882, 0.0978, 0.1599, 0.2533, 0.3785, 0.5392, 0.7384, 0.6716, 0.5262, 0.3801, 0.2569, 0.1648, 0.1066, 0.0828, 0.07975, 0.07925, 0.09012, 0.1469, 0.24, 0.3663, 0.53, 0.7335, 0.6737, 0.5312, 0.388, 0.2669, 0.1759, 0.1177, 0.09051, 0.08387, 0.08819, 0.105, 0.1594, 0.2497, 0.3737, 0.5356, 0.737, 0.681, 0.5478, 0.4134, 0.2982, 0.2097, 0.1504, 0.1182, 0.1076, 0.1142, 0.1417, 0.196, 0.2821, 0.4008, 0.5565, 0.7486, 0.6932, 0.5753, 0.4552, 0.3503, 0.2676, 0.2095, 0.1756, 0.1636, 0.1721, 0.2023, 0.2563, 0.3369, 0.4475, 0.5927, 0.7681, 0.7096, 0.6121, 0.512, 0.4224, 0.3498, 0.297, 0.2649, 0.2532, 0.2617, 0.2905, 0.3407, 0.414, 0.5137, 0.6438, 0.7944, 0.7294, 0.6565, 0.5811, 0.5121, 0.4546, 0.4115, 0.3845, 0.3746, 0.3821, 0.4074, 0.4509, 0.5142, 0.5995, 0.7076, 0.8261, 0.7511, 0.7055, 0.659, 0.6157, 0.5787, 0.5502, 0.5323, 0.5263, 0.5333, 0.5539, 0.5886, 0.6381, 0.7027, 0.7772, 0.8609, 0.7721, 0.7531, 0.7359, 0.7211, 0.7094, 0.7013, 0.6976, 0.6988, 0.7059, 0.7195, 0.7401, 0.7682, 0.8033, 0.8456, 0.8955, 0.7851, 0.783, 0.7845, 0.7881, 0.7928, 0.7979, 0.8031, 0.8085, 0.8147, 0.8228, 0.8344, 0.8493, 0.8681, 0.8906, 0.9157, 0.9578, 0.009239, 0.006162, 0.003261, 0.00026, 0.006468, 0.01985, 0.04436, 0.07029, 0.117, 0.2221, 0.002469, 0.004322, 0.06492, 0.169, 0.004644, 0.1199, 0.07808, 0.03943, 0.03359, 0.08205, 0.143, 0.04506, 0.2498, 0.006961, 0.004855, 0.05911, 0.1592, 0.5786, 0.01598, 0.02185, 0.02956, 0.03792, 0.04627, 0.0521, 0.05581, 0.05946, 0.06353, 0.07372, 0.0956, 0.1431, 0.256, 0.5725, 0.6649, 0.008478, 0.001909, 0.03618, 0.1298, 0.2929, 0.0001241, 0.04419, 0.1824, 0.1192, 0.07371, 0.01423, 0.02893, 0.01782, 0.07107, 0.1208, 0.0587, 0.1803, 0.007131, 0.001764, 0.008636, 0.03413, 0.06812, 0.1224, 0.2379, 0.01423, 0.01791, 0.02317, 0.02904, 0.03494, 0.04053, 0.04575, 0.05042, 0.0532, 0.05829, 0.06727, 0.08303, 0.1109, 0.162, 0.2629, 0.5081, 0.5734, 0.8497, 0.5654, 0.8458, 0.5712, 0.8442, 0.5743, 0.8435, 0.5757, 0.8449, 0.5745, 0.845, 0.5747, 0.8471, 0.5722, 0.85, 0.568, 0.8551, 0.561, 0.8504, 0.568, 0.848, 0.5722, 0.8464, 0.5747, 0.8469, 0.5747, 0.8458, 0.5759, 0.8468, 0.5745, 0.8487, 0.5714, 0.8528, 0.5655, 0.8471, 0.5734, 0.8438, 0.5787, 0.8414, 0.5822, 0.8411, 0.5832, 0.8397, 0.585, 0.8403, 0.5843, 0.8419, 0.5818, 0.8457, 0.5768, 0.8414, 0.5817, 0.8394, 0.5842, 0.8384, 0.5849, 0.8394, 0.5831, 0.8394, 0.5821, 0.8415, 0.5786, 0.8445]): _vg.add([_i], _w, 'REPLACE')
_vg = ob_sphere.vertex_groups.new(name='Bone.002')
for _i, _w in zip([0, 1, 2, 3, 4, 5, 6, 7, 8, 9, 10, 11, 12, 13, 14, 15, 16, 17, 18, 19, 20, 21, 22, 23, 24, 25, 26, 27, 28, 29, 30, 31, 32, 33, 34, 35, 36, 37, 38, 39, 40, 41, 42, 43, 44, 45, 46, 47, 48, 49, 50, 51, 52, 53, 54, 55, 56, 57, 58, 59, 60, 61, 62, 63, 64, 65, 66, 67, 68, 69, 70, 71, 72, 73, 74, 75, 76, 77, 78, 79, 80, 81, 82, 83, 84, 85, 86, 87, 88, 89, 90, 91, 92, 93, 94, 95, 96, 97, 98, 99, 100, 101, 102, 103, 104, 105, 106, 107, 108, 109, 110, 111, 112, 113, 114, 115, 116, 117, 118, 119, 120, 121, 122, 123, 124, 125, 126, 127, 128, 129, 130, 131, 132, 133, 134, 135, 136, 137, 138, 139, 140, 141, 142, 143, 144, 145, 146, 147, 148, 149, 150, 151, 152, 153, 154, 155, 156, 157, 158, 159, 160, 161, 162, 163, 164, 165, 166, 167, 168, 169, 170, 171, 172, 173, 174, 175, 176, 177, 178, 179, 180, 181, 182, 183, 184, 185, 186, 187, 188, 189, 190, 191, 192, 193, 194, 195, 196, 197, 198, 199, 200, 201, 202, 203, 204, 205, 206, 207, 208, 209, 210, 211, 212, 213, 214, 215, 216, 217, 218, 219, 220, 221, 222, 223, 224, 225, 226, 227, 228, 229, 230, 231, 232, 233, 234, 235, 236, 237, 240, 241, 242, 243, 244, 245, 246, 247, 248, 249, 250, 251, 252, 253, 255, 256, 257, 258, 259, 260, 261, 262, 263, 264, 265, 266, 267, 268, 269, 270, 271, 272, 273, 274, 275, 276, 278, 279, 280, 281, 282, 283, 284, 285, 286, 287, 288, 296, 297, 298, 299, 300, 301, 302, 303, 313, 314, 315, 316, 317, 318, 328, 329, 330, 331, 332, 344, 345, 346, 347, 359, 360, 361, 362, 374, 375, 376, 377, 378, 388, 389, 390, 391, 392, 393, 403, 404, 405, 406, 407, 408, 409, 417, 418, 419, 420, 421, 422, 423, 424, 425, 426, 430, 431, 432, 433, 434, 435, 436, 437, 438, 439, 440, 441, 442, 443, 444, 445, 446, 447, 448, 449, 450, 451, 452, 453, 454, 455, 456, 457, 458, 459, 460, 461, 462, 463, 464, 465, 466, 467, 468, 469, 470, 471, 472, 473, 474, 475, 476, 477, 478, 479, 480, 482, 483, 484, 485, 486, 487, 488, 489, 490, 491, 492, 493, 494, 495, 496, 497, 498, 499, 500, 501, 502, 503, 504, 505, 506, 507, 508, 509, 510, 511, 512, 513, 514, 515, 516, 517, 518, 519, 520, 521, 522, 523, 524, 525, 526, 527, 528, 529, 530, 531, 532, 533, 534, 535, 536, 537, 538, 539, 540, 541, 542, 543, 544, 545, 546, 547, 548, 549, 550, 551, 552, 553, 554, 555, 556, 557, 558, 559, 560, 561, 562, 563, 564, 565, 566, 567, 568, 569, 570, 571, 572, 573, 574, 575, 576, 577, 578, 579, 580, 581, 582, 583, 584, 585, 586, 587, 588, 589, 590, 591, 592, 593, 594, 595, 596, 597, 598, 599, 600, 601, 602, 603, 604, 605, 606, 607, 608, 609, 610, 611, 612, 613, 614, 615, 616, 617, 618, 619, 620, 621, 622, 623, 624, 625, 626, 627, 628, 629, 630, 631, 632, 633, 634, 635, 636, 637, 638, 639, 640, 641, 642, 643, 644, 645, 646, 647, 648, 649, 650, 651, 652, 653, 654, 655, 656, 657, 658, 659, 660, 661, 662, 663, 664, 665, 666, 667, 668, 669, 670, 671, 672, 673, 674, 675, 676, 677, 678, 679, 680, 681, 682, 683, 684, 685, 686, 687, 688, 689, 690, 691, 692, 693, 694, 695, 696, 697, 698, 699, 700, 701, 702, 703, 704, 705, 706, 707, 708, 709, 710, 711, 712, 713, 714, 715, 716, 717, 718, 719, 720, 721, 722, 723, 724, 725, 726, 727, 728, 729, 730, 735, 736, 737, 738, 739, 751, 752, 753, 766, 767, 768, 782, 783, 798, 813, 828, 843, 858, 873, 874, 888, 889, 902, 903, 904, 905, 917, 918, 919, 920, 921, 922, 931, 932, 933, 934, 935, 936, 937, 938, 939, 940, 941, 942, 943, 944, 945, 946, 947, 948, 949, 950, 951, 952, 953, 954, 955, 956, 957, 958, 959, 960, 961, 962, 963, 1093, 1094, 1095, 1096, 1097, 1098, 1099, 1100, 1101, 1102, 1103, 1104, 1105, 1106, 1107, 1108, 1109, 1110, 1111, 1112, 1113, 1114, 1115, 1118, 1119, 1120, 1121, 1122, 1123, 1124], [0.118, 0.1418, 0.1627, 0.1809, 0.1959, 0.2068, 0.2129, 0.2136, 0.2084, 0.1971, 0.1796, 0.1561, 0.127, 0.09377, 0.05869, 0.1426, 0.1932, 0.2424, 0.2886, 0.3277, 0.3571, 0.3751, 0.3808, 0.3736, 0.3536, 0.3209, 0.2761, 0.2199, 0.1558, 0.0887, 0.1661, 0.2442, 0.324, 0.396, 0.4549, 0.4979, 0.5241, 0.5329, 0.5239, 0.4972, 0.4529, 0.3906, 0.3106, 0.2169, 0.1182, 0.1875, 0.2913, 0.3967, 0.489, 0.5621, 0.6144, 0.6456, 0.656, 0.6459, 0.6151, 0.5626, 0.4877, 0.3897, 0.2714, 0.1446, 0.2054, 0.3307, 0.4561, 0.5631, 0.6459, 0.7033, 0.7365, 0.7473, 0.7369, 0.7046, 0.6474, 0.5637, 0.4527, 0.3157, 0.1663, 0.219, 0.36, 0.4992, 0.6161, 0.7054, 0.7646, 0.7963, 0.8055, 0.7964, 0.7657, 0.7066, 0.6177, 0.4981, 0.3482, 0.1821, 0.2274, 0.3777, 0.5245, 0.647, 0.7404, 0.8012, 0.8251, 0.8319, 0.8264, 0.8005, 0.741, 0.649, 0.5249, 0.3679, 0.1914, 0.2302, 0.3832, 0.5314, 0.6554, 0.7504, 0.8129, 0.8358, 0.8374, 0.8353, 0.8125, 0.7509, 0.6577, 0.5326, 0.374, 0.1939, 0.2272, 0.3764, 0.5203, 0.6417, 0.7355, 0.7991, 0.8314, 0.8379, 0.8315, 0.7982, 0.736, 0.6441, 0.5213, 0.3664, 0.1893, 0.2186, 0.3577, 0.4919, 0.6069, 0.6968, 0.7594, 0.7943, 0.8048, 0.7935, 0.7586, 0.6979, 0.6091, 0.4917, 0.3453, 0.1778, 0.2047, 0.328, 0.4475, 0.5516, 0.6347, 0.694, 0.7286, 0.7399, 0.7287, 0.6945, 0.636, 0.5529, 0.4444, 0.311, 0.1595, 0.1863, 0.2888, 0.3886, 0.4772, 0.5495, 0.6021, 0.6338, 0.6446, 0.6343, 0.603, 0.55, 0.4758, 0.3803, 0.2644, 0.1351, 0.1641, 0.2417, 0.3176, 0.386, 0.4428, 0.4851, 0.5112, 0.52, 0.5113, 0.4849, 0.4408, 0.3792, 0.3007, 0.2062, 0.1049, 0.1394, 0.1895, 0.2381, 0.2824, 0.3197, 0.3479, 0.3654, 0.371, 0.3639, 0.3437, 0.3105, 0.2646, 0.206, 0.1402, 0.07009, 0.114, 0.1359, 0.1559, 0.1733, 0.1872, 0.197, 0.2021, 0.2017, 0.1952, 0.1824, 0.163, 0.137, 0.1056, 0.06927, 0.008014, 0.09253, 0.09131, 0.08843, 0.08472, 0.0807, 0.07668, 0.0728, 0.06893, 0.06465, 0.05942, 0.05266, 0.03793, 0.01654, 0.08295, 0.07395, 0.06543, 0.05817, 0.05244, 0.04639, 0.04046, 0.03652, 0.03382, 0.03164, 0.02907, 0.02506, 0.01835, 0.0078, 0.07571, 0.06216, 0.05159, 0.03827, 0.02846, 0.02237, 0.01892, 0.01739, 0.01732, 0.01826, 0.01962, 0.02048, 0.01922, 0.01374, 0.001831, 0.06976, 0.0533, 0.03394, 0.01932, 0.009949, 0.004005, 0.0006553, 0.0006485, 0.003608, 0.008053, 0.01309, 0.01686, 0.01622, 0.006583, 0.06497, 0.0433, 0.02006, 0.005402, 0.004316, 0.0125, 0.01677, 0.01019, 0.09014, 0.06131, 0.03359, 0.01006, 0.007474, 0.01615, 0.01293, 0.05876, 0.02699, 0.00317, 0.002889, 0.0151, 0.01497, 0.05731, 0.02319, 0.0142, 0.0164, 0.05693, 0.02208, 0.01386, 0.01729, 0.0576, 0.02363, 0.01432, 0.01763, 0.0593, 0.02793, 0.002622, 0.001588, 0.01563, 0.01735, 0.06201, 0.03514, 0.009884, 0.006427, 0.01755, 0.01637, 0.0657, 0.04547, 0.02086, 0.004402, 0.002654, 0.01261, 0.01957, 0.0146, 0.07039, 0.05462, 0.03617, 0.02008, 0.009239, 0.002337, 0.001758, 0.006974, 0.01331, 0.01915, 0.0208, 0.01211, 0.07618, 0.06356, 0.05345, 0.0417, 0.03091, 0.02381, 0.01967, 0.0179, 0.018, 0.0195, 0.02186, 0.02421, 0.0248, 0.02128, 0.009428, 0.08356, 0.07557, 0.06796, 0.06128, 0.05577, 0.0515, 0.04691, 0.04298, 0.04071, 0.03947, 0.03841, 0.03643, 0.03208, 0.02345, 0.008471, 0.09494, 0.09589, 0.09504, 0.09319, 0.09086, 0.08834, 0.08578, 0.08312, 0.0801, 0.07631, 0.07132, 0.06473, 0.05633, 0.04239, 0.01969, 0.4458, 0.5324, 0.6184, 0.6976, 0.7647, 0.8147, 0.8484, 0.8673, 0.8732, 0.8644, 0.8414, 0.8032, 0.7452, 0.6546, 0.4963, 0.5341, 0.6901, 0.8189, 0.913, 0.9595, 0.983, 0.9941, 0.998, 0.9968, 0.9906, 0.9776, 0.9538, 0.9106, 0.8266, 0.6421, 0.6128, 0.8143, 0.9453, 0.99, 1.004, 1.007, 1.008, 1.009, 1.01, 1.01, 1.008, 1.0, 0.9789, 0.9206, 0.7475, 0.6784, 0.906, 0.9907, 1.005, 1.005, 1.004, 1.003, 1.004, 1.005, 1.007, 1.009, 1.01, 1.005, 0.9735, 0.8291, 0.7296, 0.9559, 1.005, 1.005, 1.002, 1.001, 1.0, 1.0, 1.001, 1.002, 1.005, 1.008, 1.011, 1.001, 0.892, 0.7645, 0.9832, 1.007, 1.002, 1.001, 1.0, 0.9997, 0.9996, 0.9995, 0.9999, 1.001, 1.004, 1.009, 1.012, 0.9381, 0.7847, 0.9967, 1.006, 1.001, 1.0, 0.9999, 0.9998, 0.9998, 0.9997, 0.9997, 1.0, 1.002, 1.006, 1.014, 0.9681, 0.7915, 1.001, 1.007, 1.001, 0.9999, 0.9999, 0.9999, 0.9999, 0.9998, 0.9998, 1.0, 1.001, 1.003, 1.014, 0.9823, 0.7858, 0.9962, 1.008, 1.002, 0.9999, 0.9999, 0.9999, 0.9999, 0.9999, 1.0, 1.0, 1.0, 1.002, 1.013, 0.9803, 0.7681, 0.9829, 1.008, 1.003, 1.0, 0.9999, 0.9999, 1.0, 1.0, 1.0, 1.0, 1.0, 1.002, 1.012, 0.9612, 0.7382, 0.9581, 1.005, 1.006, 1.002, 1.001, 0.9999, 0.9999, 1.0, 1.0, 1.0, 1.001, 1.003, 1.011, 0.9233, 0.6954, 0.9154, 0.991, 1.006, 1.006, 1.004, 1.002, 1.001, 1.001, 1.001, 1.001, 1.002, 1.004, 1.002, 0.8632, 0.638, 0.8411, 0.9507, 0.9928, 1.005, 1.007, 1.006, 1.004, 1.003, 1.003, 1.002, 1.002, 1.001, 0.9748, 0.7734, 0.5653, 0.7331, 0.8531, 0.9331, 0.9733, 0.9932, 1.002, 1.004, 1.003, 1.001, 0.9976, 0.9916, 0.9734, 0.9053, 0.6284, 0.4739, 0.5762, 0.6667, 0.7459, 0.8115, 0.864, 0.903, 0.9286, 0.9422, 0.9413, 0.927, 0.8976, 0.841, 0.7084, 0.2708, 0.3594, 0.3414, 0.3166, 0.2893, 0.2622, 0.237, 0.2138, 0.1913, 0.1663, 0.146, 0.1285, 0.1123, 0.09516, 0.07126, 0.0832, 0.2972, 0.2301, 0.1708, 0.1226, 0.08565, 0.06078, 0.03902, 0.01811, 0.003882, 0.01689, 0.06522, 0.2449, 0.1465, 0.0737, 0.04704, 0.2001, 0.08223, 0.01825, 0.1635, 0.02072, 0.3619, 0.1354, 0.1171, 0.1072, 0.1049, 0.1096, 0.1211, 0.1393, 0.007142, 0.1645, 0.05365, 0.02176, 0.197, 0.09282, 0.02422, 0.05728, 0.2374, 0.1483, 0.08843, 0.04836, 0.002712, 0.03276, 0.0862, 0.2875, 0.2262, 0.177, 0.1378, 0.1076, 0.08513, 0.06932, 0.05909, 0.05308, 0.05136, 0.05322, 0.05891, 0.07019, 0.09105, 0.128, 0.3533, 0.3412, 0.3276, 0.3135, 0.2994, 0.2858, 0.2728, 0.2598, 0.2454, 0.2344, 0.2265, 0.2221, 0.2213, 0.2233, 0.2207, 0.1695, 0.506, 0.4475, 0.5661, 0.6281, 0.6921, 0.7583, 0.8271, 0.8986, 0.9732, 0.9782, 0.8936, 0.8121, 0.7333, 0.6571, 0.5832, 0.5113, 0.4412, 0.3727, 0.3054, 0.2391, 0.1737, 0.1088, 0.03866, 0.06777, 0.12, 0.1727, 0.2258, 0.2797, 0.3345, 0.3904]): _vg.add([_i], _w, 'REPLACE')
_vg = ob_sphere.vertex_groups.new(name='Bone.003')
for _i, _w in zip([0, 1, 2, 3, 4, 5, 6, 7, 8, 9, 10, 11, 12, 13, 14, 15, 16, 17, 18, 19, 20, 21, 22, 23, 24, 25, 26, 27, 28, 29, 30, 31, 32, 33, 34, 35, 36, 37, 38, 39, 40, 41, 42, 43, 44, 45, 46, 47, 48, 49, 50, 54, 55, 56, 57, 58, 59, 60, 61, 62, 63, 71, 72, 73, 74, 75, 76, 77, 78, 86, 87, 88, 89, 90, 91, 92, 102, 103, 104, 105, 106, 107, 117, 118, 119, 120, 121, 122, 132, 133, 134, 135, 136, 137, 138, 146, 147, 148, 149, 150, 151, 152, 153, 161, 162, 163, 164, 165, 166, 167, 168, 169, 170, 174, 175, 176, 177, 178, 179, 180, 181, 182, 183, 184, 185, 186, 187, 188, 189, 190, 191, 192, 193, 194, 195, 196, 197, 198, 199, 200, 201, 202, 203, 204, 205, 206, 207, 208, 209, 210, 211, 212, 213, 214, 215, 216, 217, 218, 219, 220, 221, 222, 223, 225, 226, 227, 228, 229, 230, 231, 232, 233, 234, 235, 236, 237, 238, 240, 241, 242, 243, 244, 245, 246, 247, 248, 249, 250, 251, 252, 253, 254, 255, 256, 257, 258, 259, 260, 261, 262, 263, 264, 265, 266, 267, 268, 269, 270, 271, 272, 273, 274, 275, 276, 277, 278, 279, 280, 281, 282, 283, 284, 285, 286, 287, 288, 289, 290, 291, 292, 293, 294, 295, 296, 297, 298, 299, 300, 301, 302, 303, 304, 305, 306, 307, 308, 309, 310, 311, 312, 313, 314, 315, 316, 317, 318, 319, 320, 321, 322, 323, 324, 325, 326, 327, 328, 329, 330, 331, 332, 333, 334, 335, 336, 337, 338, 339, 340, 341, 342, 343, 344, 345, 346, 347, 348, 349, 350, 351, 352, 353, 354, 355, 356, 357, 358, 359, 360, 361, 362, 363, 364, 365, 366, 367, 368, 369, 370, 371, 372, 373, 374, 375, 376, 377, 378, 379, 380, 381, 382, 383, 384, 385, 386, 387, 388, 389, 390, 391, 392, 393, 394, 395, 396, 397, 398, 399, 400, 401, 402, 403, 404, 405, 406, 407, 408, 409, 410, 411, 412, 413, 414, 415, 416, 417, 418, 419, 420, 421, 422, 423, 424, 425, 426, 427, 428, 429, 430, 431, 432, 433, 434, 435, 436, 437, 438, 439, 440, 441, 442, 443, 444, 445, 446, 447, 448, 449, 450, 451, 452, 453, 454, 455, 456, 457, 458, 459, 460, 461, 462, 463, 464, 465, 466, 467, 468, 469, 470, 471, 472, 473, 474, 475, 476, 477, 478, 479, 480, 482, 483, 484, 485, 486, 487, 488, 489, 490, 491, 492, 493, 494, 495, 496, 497, 498, 499, 500, 501, 508, 509, 510, 511, 512, 513, 514, 525, 526, 527, 528, 541, 542, 543, 556, 557, 571, 572, 586, 587, 602, 617, 632, 633, 646, 647, 648, 661, 662, 663, 664, 676, 677, 678, 679, 680, 690, 691, 692, 693, 694, 695, 696, 697, 698, 699, 700, 701, 702, 703, 704, 705, 706, 707, 708, 709, 710, 711, 712, 713, 714, 715, 716, 717, 718, 719, 720, 721, 722, 723, 724, 725, 726, 727, 728, 729, 730, 731, 732, 733, 734, 735, 736, 737, 738, 739, 740, 741, 742, 743, 744, 745, 746, 747, 748, 749, 750, 751, 752, 753, 754, 755, 756, 757, 758, 759, 760, 761, 762, 763, 764, 765, 766, 767, 768, 769, 770, 771, 772, 773, 774, 775, 776, 777, 778, 779, 780, 781, 782, 783, 784, 785, 786, 787, 788, 789, 790, 791, 792, 793, 794, 795, 796, 797, 798, 799, 800, 801, 802, 803, 804, 805, 806, 807, 808, 809, 810, 811, 812, 813, 814, 815, 816, 817, 818, 819, 820, 821, 822, 823, 824, 825, 826, 827, 828, 829, 830, 831, 832, 833, 834, 835, 836, 837, 838, 839, 840, 841, 842, 843, 844, 845, 846, 847, 848, 849, 850, 851, 852, 853, 854, 855, 856, 857, 858, 859, 860, 861, 862, 863, 864, 865, 866, 867, 868, 869, 870, 871, 872, 873, 874, 875, 876, 877, 878, 879, 880, 881, 882, 883, 884, 885, 886, 887, 888, 889, 890, 891, 892, 893, 894, 895, 896, 897, 898, 899, 900, 901, 902, 903, 904, 905, 906, 907, 908, 909, 910, 911, 912, 913, 914, 915, 916, 917, 918, 919, 920, 921, 922, 923, 924, 925, 926, 927, 928, 929, 930, 931, 932, 933, 934, 935, 936, 937, 938, 939, 940, 941, 942, 943, 944, 945, 946, 947, 948, 949, 950, 951, 952, 953, 954, 955, 956, 957, 958, 959, 960, 961, 962, 963, 1073, 1075, 1077, 1083, 1085, 1087, 1093, 1094, 1095, 1096, 1097, 1098, 1099, 1100, 1103, 1104, 1105, 1106, 1107, 1108, 1109, 1110, 1111, 1112, 1113, 1114, 1115, 1116, 1117, 1118, 1119, 1120, 1121, 1122, 1123, 1124], [0.1036, 0.09385, 0.08406, 0.07536, 0.06827, 0.06291, 0.05919, 0.05687, 0.05559, 0.05494, 0.05445, 0.05356, 0.05158, 0.04551, 0.03274, 0.09449, 0.07846, 0.06544, 0.05593, 0.04918, 0.04128, 0.03684, 0.03495, 0.03501, 0.03659, 0.03915, 0.04184, 0.04313, 0.04084, 0.03168, 0.08694, 0.06697, 0.0527, 0.03703, 0.02562, 0.01868, 0.01489, 0.01373, 0.01499, 0.01845, 0.02376, 0.03022, 0.03632, 0.0388, 0.03256, 0.08083, 0.05843, 0.03792, 0.02029, 0.009184, 0.002053, 0.002885, 0.01008, 0.01951, 0.0297, 0.03692, 0.03369, 0.07614, 0.05234, 0.02598, 0.008678, 0.01015, 0.02361, 0.03496, 0.03458, 0.07284, 0.04658, 0.0182, 0.0008764, 0.002929, 0.01871, 0.03328, 0.03509, 0.0709, 0.04203, 0.01382, 0.01556, 0.03222, 0.03515, 0.07028, 0.04075, 0.01252, 0.01459, 0.03203, 0.0347, 0.07093, 0.04261, 0.01424, 0.01598, 0.03273, 0.0336, 0.07282, 0.04762, 0.01912, 0.00122, 0.003411, 0.01966, 0.03406, 0.03165, 0.0759, 0.05295, 0.02752, 0.009458, 0.01118, 0.02521, 0.03541, 0.02855, 0.08014, 0.05882, 0.0399, 0.02185, 0.009956, 0.002326, 0.003341, 0.01122, 0.0214, 0.0315, 0.03564, 0.02384, 0.08552, 0.06657, 0.05342, 0.03912, 0.02746, 0.02013, 0.01612, 0.01491, 0.01633, 0.02018, 0.0259, 0.03218, 0.03629, 0.03298, 0.01676, 0.09215, 0.07648, 0.06457, 0.05599, 0.05012, 0.04277, 0.03857, 0.03682, 0.03682, 0.03793, 0.03927, 0.03944, 0.03583, 0.02612, 0.006036, 0.1005, 0.08965, 0.07985, 0.07155, 0.06485, 0.05972, 0.05598, 0.05338, 0.05148, 0.04964, 0.0456, 0.0393, 0.02888, 0.01181, 0.1134, 0.1119, 0.1086, 0.1044, 0.09991, 0.09539, 0.09103, 0.08667, 0.08182, 0.07583, 0.06796, 0.05763, 0.03929, 0.01004, 0.14, 0.1652, 0.1875, 0.207, 0.223, 0.2347, 0.2412, 0.2417, 0.2356, 0.2226, 0.2026, 0.1756, 0.1422, 0.1035, 0.0632, 0.1681, 0.2233, 0.2764, 0.3254, 0.3673, 0.3994, 0.4194, 0.426, 0.4186, 0.3971, 0.3617, 0.3128, 0.2511, 0.1794, 0.1018, 0.1951, 0.28, 0.3632, 0.4393, 0.503, 0.5506, 0.58, 0.5903, 0.5815, 0.5533, 0.5056, 0.4382, 0.3526, 0.2504, 0.1374, 0.2193, 0.3315, 0.4412, 0.5392, 0.6189, 0.6769, 0.7123, 0.725, 0.7151, 0.6824, 0.6256, 0.5444, 0.4399, 0.313, 0.1688, 0.1107, 0.2397, 0.3748, 0.5059, 0.6198, 0.7097, 0.7736, 0.8121, 0.8261, 0.8166, 0.7821, 0.7194, 0.6289, 0.5104, 0.3641, 0.1948, 0.2551, 0.4076, 0.554, 0.6784, 0.7738, 0.8394, 0.878, 0.8919, 0.8849, 0.8527, 0.787, 0.6904, 0.5625, 0.4025, 0.2142, 0.2649, 0.4281, 0.5839, 0.7139, 0.8117, 0.8763, 0.9077, 0.917, 0.9159, 0.8955, 0.8289, 0.7288, 0.5953, 0.4268, 0.2263, 0.2684, 0.4356, 0.5947, 0.7264, 0.8244, 0.8863, 0.9116, 0.9149, 0.9154, 0.9038, 0.843, 0.7432, 0.6082, 0.4362, 0.2307, 0.2656, 0.4298, 0.5862, 0.7159, 0.8126, 0.8745, 0.9034, 0.9105, 0.9059, 0.8879, 0.8297, 0.733, 0.6005, 0.4303, 0.2271, 0.2566, 0.4109, 0.5587, 0.6826, 0.7768, 0.8398, 0.874, 0.8852, 0.8781, 0.8488, 0.7906, 0.6984, 0.5719, 0.4087, 0.2156, 0.2416, 0.3798, 0.513, 0.6266, 0.7151, 0.7769, 0.8129, 0.8257, 0.8165, 0.7842, 0.7263, 0.6401, 0.5227, 0.3715, 0.1966, 0.2213, 0.3375, 0.4505, 0.5488, 0.6272, 0.6836, 0.7178, 0.7302, 0.721, 0.69, 0.6362, 0.5581, 0.4531, 0.3192, 0.1711, 0.1966, 0.2859, 0.3733, 0.4508, 0.514, 0.5608, 0.5898, 0.6004, 0.5923, 0.5652, 0.5189, 0.4523, 0.3638, 0.2547, 0.1407, 0.1689, 0.2275, 0.2845, 0.3358, 0.3785, 0.4107, 0.4308, 0.4377, 0.4307, 0.4093, 0.3733, 0.3225, 0.2574, 0.1847, 0.1072, 0.1402, 0.1674, 0.1924, 0.2141, 0.2316, 0.2441, 0.2511, 0.2519, 0.246, 0.233, 0.2127, 0.1856, 0.1527, 0.1149, 0.07314, 0.1155, 0.1163, 0.1152, 0.113, 0.1102, 0.1073, 0.1043, 0.1012, 0.09766, 0.09332, 0.08767, 0.08032, 0.07103, 0.05981, 0.04414, 0.5246, 0.4395, 0.355, 0.2773, 0.2116, 0.1625, 0.129, 0.1095, 0.1021, 0.1074, 0.1236, 0.1496, 0.1845, 0.2284, 0.2816, 0.4397, 0.2893, 0.1666, 0.07845, 0.0215, 0.01896, 0.06228, 0.1085, 0.1889, 0.3644, 0.1724, 0.04958, 0.05204, 0.1327, 0.3019, 0.08684, 0.09278, 0.2534, 0.03097, 0.06325, 0.2204, 0.03351, 0.2013, 0.004522, 0.195, 0.2005, 0.2175, 0.246, 0.02802, 0.01984, 0.2868, 0.07911, 0.05478, 0.3414, 0.1491, 0.04209, 0.08353, 0.4106, 0.251, 0.1375, 0.06227, 0.0443, 0.1218, 0.4976, 0.3991, 0.3124, 0.2367, 0.1742, 0.1242, 0.08699, 0.06239, 0.04785, 0.04607, 0.05743, 0.07498, 0.09985, 0.1324, 0.1506, 0.6076, 0.6226, 0.6437, 0.6667, 0.6896, 0.7109, 0.7304, 0.7492, 0.7702, 0.7803, 0.7759, 0.7446, 0.6488, 0.3563, 0.2519, 0.6736, 0.744, 0.8075, 0.8606, 0.9022, 0.9307, 0.9495, 0.9615, 0.969, 0.9719, 0.9702, 0.961, 0.9324, 0.8367, 0.6419, 0.7301, 0.8364, 0.917, 0.9721, 0.991, 0.9985, 1.001, 1.002, 1.002, 1.001, 1.0, 0.9971, 0.9862, 0.9368, 0.769, 0.7787, 0.9078, 0.9846, 0.9993, 1.002, 1.001, 1.001, 1.001, 1.002, 1.002, 1.003, 1.004, 1.003, 0.9805, 0.8467, 0.8185, 0.9601, 0.9991, 1.001, 1.001, 1.0, 1.0, 1.0, 1.0, 1.0, 1.001, 1.003, 1.007, 1.003, 0.9041, 0.606, 0.8491, 0.9832, 1.002, 1.001, 1.0, 1.0, 1.0, 0.9999, 0.9999, 0.9999, 1.0, 1.001, 1.006, 1.012, 0.9478, 0.8691, 0.9945, 1.003, 1.001, 1.0, 1.0, 1.0, 1.0, 1.0, 1.0, 0.9999, 1.0, 1.003, 1.015, 0.9793, 0.8799, 0.9993, 1.003, 1.001, 1.0, 1.0, 0.9999, 0.9999, 1.0, 1.0, 1.0, 0.9999, 1.001, 1.014, 0.9989, 0.8824, 0.9994, 1.004, 1.002, 1.0, 0.9999, 0.9998, 0.9999, 0.9999, 1.0, 1.0, 1.0, 1.001, 1.013, 1.006, 0.8772, 0.9949, 1.005, 1.003, 1.001, 0.9999, 0.9997, 0.9997, 0.9998, 1.0, 1.0, 1.0, 1.001, 1.013, 1.001, 0.8647, 0.9849, 1.005, 1.005, 1.002, 1.001, 0.9999, 0.9998, 1.0, 1.0, 1.001, 1.001, 1.002, 1.013, 0.9809, 0.8449, 0.9674, 1.001, 1.006, 1.005, 1.003, 1.001, 1.001, 1.001, 1.001, 1.001, 1.001, 1.004, 1.012, 0.9457, 0.8175, 0.9394, 0.9873, 1.003, 1.006, 1.006, 1.004, 1.003, 1.003, 1.003, 1.002, 1.003, 1.006, 1.001, 0.893, 0.7821, 0.8957, 0.9576, 0.9871, 0.9998, 1.005, 1.006, 1.005, 1.005, 1.004, 1.003, 1.002, 0.9979, 0.9684, 0.8219, 0.7381, 0.8341, 0.8995, 0.9432, 0.9693, 0.9845, 0.9926, 0.996, 0.9961, 0.9938, 0.9891, 0.9805, 0.9597, 0.8999, 0.7335, 0.6839, 0.7479, 0.7993, 0.8404, 0.8721, 0.8957, 0.9121, 0.9222, 0.9271, 0.9257, 0.9175, 0.899, 0.8617, 0.7865, 0.6341, 0.6146, 0.6248, 0.6358, 0.647, 0.6582, 0.6689, 0.6793, 0.6898, 0.7014, 0.7073, 0.7062, 0.6949, 0.6678, 0.6148, 0.5164, 0.3224, 0.002427, 0.0009773, 0.0001872, 0.0012, 0.004291, 0.002817, 0.3929, 0.4501, 0.337, 0.2821, 0.2282, 0.175, 0.1224, 0.07018, 0.07995, 0.1445, 0.2096, 0.2754, 0.3422, 0.4102, 0.4796, 0.5507, 0.6237, 0.6989, 0.7764, 0.8567, 0.9399, 0.9868, 0.9766, 0.902, 0.8304, 0.7615, 0.6952, 0.6311, 0.569, 0.5087]): _vg.add([_i], _w, 'REPLACE')
_m = ob_sphere.modifiers.new('Armature', 'ARMATURE')
_m.object = ob_armature
ob_lamp.parent = ob_armature
ob_lamp.matrix_parent_inverse = Matrix(((1.0, 0.0, 0.0, -0.05332), (0.0, 1.0, 0.0, 0.05154), (0.0, 0.0, 1.0, -0.05191), (0.0, 0.0, 0.0, 1.0)))
ob_lamp.location = (4.076, 1.005, 5.904)
ob_lamp.rotation_euler = (0.6503, 0.05522, 1.866)
ob_lamp.lock_rotations_4d = False
ob_lamp.empty_display_type = 'ARROWS'
ob_lamp.color = (0.0, 0.0, 0.0, 0.0)
ob_lamp.lineart.crease_threshold = 0.0
ob_camera.location = (7.481, -6.508, 5.344)
ob_camera.rotation_euler = (1.109, 0.0, 0.8149)
ob_camera.lock_rotations_4d = False
ob_camera.empty_display_type = 'ARROWS'
ob_camera.color = (0.0, 0.0, 0.0, 0.0)
ob_camera.display_type = 'WIRE'
ob_camera.lineart.crease_threshold = 0.0

# ---- collection membership
col_collection_1.objects.link(ob_armature)
col_collection_1.objects.link(ob_sphere)
col_collection_1.objects.link(ob_lamp)
col_collection_1.objects.link(ob_camera)

# ---- scene / render settings (as saved in the file)
scene.camera = ob_camera
scene.frame_start = 1; scene.frame_end = 250; scene.frame_set(225)
scene.render.engine = 'BLENDER_EEVEE_NEXT'
scene.render.resolution_percentage = 50
scene.render.dither_intensity = 0.0
scene.cycles.use_denoising = False
scene.cycles.samples = 128
scene.cycles.sampling_pattern = 'TABULATED_SOBOL'
scene.cycles.light_sampling_threshold = 0.0
scene.cycles.use_adaptive_sampling = False
scene.cycles.use_light_tree = False
scene.cycles.blur_glossy = 0.0
scene.cycles.sample_clamp_indirect = 0.0
scene.view_settings.view_transform = 'Standard'
bpy.context.view_layer.update()

